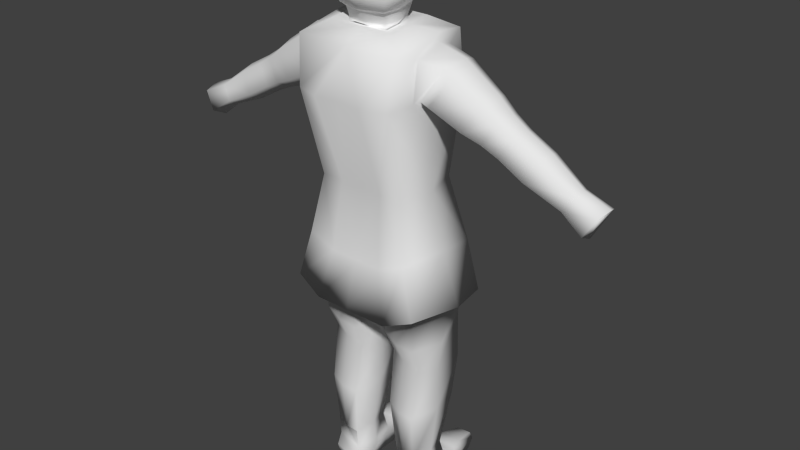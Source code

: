 # Source: soldier.blend  (saved by Blender 2.63.0; exported with 4.5.12 LTS)
import bpy
from mathutils import Matrix  # noqa: F401  (used for matrix-valued properties, if any)

bpy.ops.wm.read_factory_settings(use_empty=True)
scene = bpy.context.scene
scene.name = 'Scene'

# ---- collections
col_collection_1 = bpy.data.collections.new('Collection 1'); scene.collection.children.link(col_collection_1)

# ---- materials (node trees are filled in below, after node groups)
mat_material = bpy.data.materials.new('Material')
mat_material.alpha_threshold = 0.0
mat_material.use_transparent_shadow = False
mat_material.roughness = 0.5
mat_material.line_color = (0.0, 0.0, 0.0, 1.0)

# ---- material node trees

# ---- world
world_world = bpy.data.worlds.new('World'); scene.world = world_world
world_world.color = (0.05088, 0.05088, 0.05088)
world_world.use_sun_shadow = False
world_world.sun_shadow_jitter_overblur = 0.0
world_world.cycles.sampling_method = 'MANUAL'
world_world.cycles.sample_map_resolution = 256

# ---- meshes
me_cube = bpy.data.meshes.new('Cube')
me_cube.from_pydata([(0.7024, 0.5577, -2.325), (0.7024, -0.9323, -2.325), (0.8793, 0.9163, -0.5461), (0.8793, -1.087, -0.795), (-0.9218, -1.087, -0.795), (-0.9367, 0.9163, -0.5461), (0.7024, 0.5577, -2.325), (0.7024, -0.9323, -2.325), (-0.7599, -0.9323, -2.325), (-0.7449, 0.5577, -2.325), (0.784, 0.7732, -4.492), (0.784, -1.406, -4.615), (-0.8265, -1.406, -4.615), (-0.8265, 0.7732, -4.492), (0.8705, 0.45, -6.004), (0.8705, -1.263, -5.799), (-0.913, -1.263, -5.799), (-0.913, 0.45, -6.004), (1.063, 1.057, 0.832), (1.11, -1.155, 0.5075), (-1.153, -1.155, 0.5075), (-1.105, 1.057, 0.832), (-0.02125, 0.5577, -2.325), (-0.02125, 0.8599, -4.492), (-0.02125, 0.9163, -0.5461), (0.3814, 0.8599, -4.492), (0.3368, 0.5577, -2.325), (-0.4239, 0.8599, -4.492), (0.4253, 0.9163, -0.5461), (0.3392, 0.5577, -2.325), (-0.4827, 0.9163, -0.5461), (-0.3891, 0.5577, -2.325), (0.7024, -0.9323, -2.325), (0.7024, -0.9323, -2.325), (1.266, -0.6775, -5.439), (1.313, -0.03949, 0.567), (1.018, -0.08114, -0.8136), (0.8705, -0.1155, -6.068), (0.8414, -0.1873, -2.325), (-1.355, -0.03949, 0.567), (-0.8988, -0.1873, -2.325), (-1.061, -0.08114, -0.8136), (-0.913, -0.1155, -6.068), (0.8414, -0.1873, -2.325), (-0.02125, -1.358, 0.7223), (-0.02125, 1.346, 0.8207), (-0.02125, -1.095, -0.5089), (0.6449, 1.296, 0.8207), (-0.6874, 1.296, 0.8207), (-0.6721, -1.268, 0.8193), (-0.4678, -1.095, -0.5089), (0.4253, -1.095, -0.5089), (0.6296, -1.268, 0.8193), (-0.02125, -1.263, -5.799), (-0.02125, -1.51, -4.615), (-0.02125, -0.9323, -2.325), (-0.4239, -1.571, -4.615), (-0.3793, -0.9323, -2.325), (0.3814, -1.571, -4.615), (0.3368, -0.9323, -2.325), (-0.02125, 0.6321, -5.911), (0.5102, 0.09263, -6.262), (0.5102, -0.928, -6.14), (-0.5527, -0.928, -6.14), (-0.5527, 0.09263, -6.262), (0.5102, -0.4177, -6.201), (-0.5527, -0.4177, -6.201), (-0.02125, -0.928, -6.14), (-0.02125, 0.2012, -6.207), (0.951, -0.2704, -4.313), (-0.913, -0.1155, -6.068), (0.3705, 0.4368, 6.176), (0.856, -0.4813, 6.121), (0.3949, -0.5585, 6.217), (0.89, 0.3384, 6.216), (0.9042, 1.134, 6.26), (0.4819, 1.202, 6.243), (0.8995, 0.7056, 5.776), (0.3784, 0.79, 5.754), (0.8986, 0.7194, 6.69), (0.4623, 0.7901, 6.672), (0.6114, 1.656, 6.588), (0.5867, 1.652, 6.042), (0.8714, 1.614, 6.598), (0.8466, 1.61, 6.053), (0.37, -0.002566, 6.64), (0.8667, 1.083, 5.891), (0.9034, 1.089, 6.703), (0.4548, 0.4457, 6.628), (0.4546, -0.4554, 6.659), (0.905, -0.0912, 6.647), (0.8423, -0.3905, 6.579), (-0.7646, 1.219, 6.733), (0.229, -0.761, 1.734), (0.5914, -0.7335, 1.747), (0.8816, -0.6517, 1.599), (0.2808, 0.7167, 1.403), (0.6174, -0.6212, 3.882), (0.8564, -0.5539, 3.76), (0.3192, 0.6053, 3.828), (0.8547, 0.5185, 3.85), (0.3899, -0.5132, 5.289), (0.6287, -0.495, 5.297), (0.82, -0.4411, 5.199), (0.3901, 0.3421, 5.255), (1.016, -0.005609, 1.356), (0.8363, 0.6267, 1.426), (0.1001, -0.02682, 1.789), (0.5958, 0.8019, 1.413), (0.6289, 0.3243, 5.264), (0.8186, 0.2727, 5.273), (0.8631, 0.3505, 6.683), (0.319, -0.6439, 3.872), (0.6177, 0.583, 3.839), (0.9188, -0.01635, 3.743), (0.2017, -0.01614, 3.845), (0.3406, -0.01092, 5.257), (0.8699, -0.01101, 5.186), (0.8186, 0.2727, 5.273), (0.6289, 0.3243, 5.264), (0.3901, 0.3421, 5.255), (0.82, -0.4411, 5.199), (0.6287, -0.495, 5.297), (0.3899, -0.5132, 5.289), (0.2989, -0.008741, 5.834), (0.4804, 1.146, 5.876), (0.5171, 1.152, 6.687), (0.3464, 0.4511, 5.813), (0.387, -0.4667, 5.854), (0.885, -0.008915, 5.75), (-0.3764, 1.191, 6.763), (0.8364, -0.3915, 5.761), (0.876, 0.3653, 5.835), (0.2007, -0.02041, 2.703), (0.6128, -0.4503, 2.455), (0.6097, 0.8033, 2.637), (0.2627, 0.6999, 2.692), (-0.8017, 0.8531, 6.717), (-0.3632, 0.8211, 6.75), (0.2669, -0.4765, 2.443), (0.9578, -0.0206, 2.594), (0.8898, -0.3722, 2.314), (-0.3713, 1.235, 6.32), (0.8835, 0.5994, 2.717), (0.06982, -0.03593, 0.6654), (0.588, -0.7902, 0.7117), (0.5883, 0.7109, 0.6576), (0.2162, 0.7387, 0.644), (0.216, -0.8185, 0.6988), (0.9637, -0.03619, 0.5381), (0.8859, -0.7063, 0.5595), (0.8838, 0.6306, 0.6711), (-0.3332, 0.8289, 6.245), (-0.2566, 0.7119, 0.7349), (-0.2524, -0.625, 0.6234), (-0.1743, 0.04511, 0.6055), (-0.9247, -0.7372, 0.7333), (-0.9234, 0.82, 0.6786), (-0.5517, 0.7922, 0.7085), (-0.553, -0.7089, 0.7626), (-1.07, 0.04537, 0.6936), (-0.3083, 0.7057, 2.78), (-0.2477, -0.2626, 2.377), (-0.2021, 0.09377, 2.66), (-0.8665, -0.422, 2.479), (-0.9318, 0.7512, 2.728), (-0.5898, 0.8851, 2.688), (-0.5229, -0.3652, 2.507), (-0.9592, 0.02691, 2.736), (-0.3614, 0.4664, 5.896), (-0.3631, -0.2922, 5.821), (-0.3328, 0.0939, 5.812), (-0.8094, -0.4071, 5.894), (-0.8934, 0.5053, 5.852), (-0.7728, 1.218, 6.732), (-0.7943, 1.21, 5.92), (-0.919, 0.04216, 5.87), (-0.794, -0.4523, 5.329), (-0.5568, -0.4131, 5.348), (-0.3668, -0.3423, 5.258), (-0.8344, 0.4013, 5.296), (-0.5954, 0.4046, 5.315), (-0.4039, 0.3698, 5.332), (-0.3363, 0.09138, 5.109), (-0.8667, 0.04461, 5.296), (-0.9792, 0.02942, 3.878), (-0.2621, 0.09271, 3.807), (-0.5931, 0.664, 3.89), (-0.8325, -0.5867, 3.91), (-0.3891, 0.4491, 6.743), (-0.4039, 0.3698, 5.332), (-0.5954, 0.4046, 5.315), (-0.5811, 0.8845, 1.464), (-1.042, 0.01311, 1.818), (-0.333, 0.7309, 1.487), (-0.122, 0.1159, 1.425), (-0.8344, 0.4013, 5.296), (-0.3668, -0.3423, 5.258), (-0.5568, -0.4131, 5.348), (-0.794, -0.4523, 5.329), (-0.3538, 0.6206, 3.911), (-0.8917, 0.6599, 3.866), (-0.2987, -0.4492, 3.821), (-0.5361, -0.5377, 3.933), (-0.8911, 0.7716, 1.44), (-0.2295, -0.5411, 1.662), (-0.5177, -0.6486, 1.798), (-0.8776, -0.708, 1.769), (-0.3722, -0.2919, 6.638), (-0.3253, 0.0121, 6.71), (-0.7572, -0.3911, 6.702), (-0.7999, 0.5081, 6.67), (-0.3848, 1.19, 6.765), (-0.4063, 1.182, 5.952), (-0.8631, 0.05331, 6.679), (-0.4546, 1.705, 6.113), (-0.4401, 1.711, 6.659), (-0.7158, 1.724, 6.091), (-0.7013, 1.73, 6.637), (-0.8098, 0.8524, 6.715), (-0.3715, 0.8204, 6.752), (-0.8767, 0.8464, 5.794), (-0.3533, 0.8081, 5.838), (-0.8023, 1.266, 6.287), (-0.378, 1.235, 6.323), (-0.3531, 0.4402, 6.278), (-0.8037, -0.4985, 6.257), (-0.3458, -0.3806, 6.181), (-0.8753, 0.4926, 6.216), (-0.3046, 0.001192, 6.211), (-0.9217, -0.009701, 6.231), (-0.4343, 1.806, 6.367), (-0.7198, 1.827, 6.343), (-0.8701, 0.8671, 6.203), (-0.3396, 0.8283, 6.248), (0.916, -0.1039, 6.148), (0.3003, -0.06026, 6.195), (0.8764, 1.708, 6.306), (0.5922, 1.754, 6.295), (0.3935, 0.8101, 6.163), (0.9216, 0.7246, 6.184), (0.3061, -0.1086, -6.152), (0.3061, -0.7328, -6.077), (-0.3486, -0.7328, -6.077), (-0.3486, -0.1086, -6.152), (0.3061, -0.4207, -6.115), (-0.3486, -0.4207, -6.115), (-0.02125, -0.7328, -6.077), (-0.02125, -0.04219, -6.118), (0.3061, -0.1179, -6.291), (0.3061, -0.7421, -6.216), (-0.3486, -0.7421, -6.216), (-0.3486, -0.1179, -6.291), (0.3669, -0.4549, -6.25), (-0.4094, -0.4549, -6.25), (-0.02125, -0.8511, -6.208), (-0.02125, -0.05154, -6.257), (0.3188, -0.1761, -6.511), (0.3188, -0.8003, -6.437), (-0.3486, -0.7573, -6.436), (-0.403, -0.1098, -6.52), (0.3796, -0.5131, -6.47), (-0.4094, -0.47, -6.47), (-0.008556, -0.9093, -6.428), (-0.02125, 0.01326, -6.479), (0.3907, -0.1036, -6.611), (0.3907, -0.8557, -6.521), (-0.4078, -0.8557, -6.521), (-0.4078, -0.1036, -6.611), (0.4639, -0.5097, -6.561), (-0.4811, -0.5097, -6.561), (-0.008556, -0.9871, -6.51), (-0.008556, -0.02363, -6.57), (0.3857, 0.04053, -6.613), (0.3912, -0.8701, -6.52), (-0.4083, -0.8701, -6.52), (-0.4028, 0.04053, -6.613), (0.4639, -0.5097, -6.561), (-0.4811, -0.5097, -6.561), (-0.008556, -1.001, -6.51), (-0.008556, 0.1205, -6.572), (0.3857, -0.05125, -7.949), (0.3912, -0.9619, -7.856), (-0.4083, -0.9619, -7.856), (-0.4028, -0.05125, -7.949), (0.459, -0.4573, -7.899), (-0.4761, -0.4573, -7.899), (-0.008556, -1.093, -7.846), (-0.008556, 0.02873, -7.908), (0.2558, -0.205, -8.323), (0.2607, -0.8565, -8.26), (-0.2778, -0.8565, -8.26), (-0.2729, -0.205, -8.323), (0.3101, -0.6231, -8.287), (-0.3272, -0.6231, -8.287), (-0.008556, -0.9595, -8.252), (-0.008556, -0.1511, -8.295), (-0.4679, -0.9441, -6.804), (-0.008556, -1.095, -6.792), (-0.5472, -0.4022, -6.853), (-0.4625, 0.07891, -6.91), (-0.008556, 0.1708, -6.863), (0.4454, 0.07891, -6.91), (0.5301, -0.4022, -6.853), (0.4508, -0.9441, -6.804), (0.4691, 0.0718, -7.355), (-0.4863, 0.0718, -7.355), (-0.008556, -1.155, -7.231), (0.4746, -0.996, -7.243), (0.5582, -0.4335, -7.295), (-0.008556, 0.1685, -7.305), (-0.5753, -0.4335, -7.295), (-0.4917, -0.996, -7.243), (-0.4919, -1.06, -7.557), (-0.5886, -0.4556, -7.61), (-0.008556, 0.16, -7.621), (0.5715, -0.4556, -7.61), (-0.008556, -1.093, -7.846), (-0.008556, -1.176, -7.545), (0.4803, 0.06107, -7.672), (-0.4975, 0.06107, -7.672), (-0.008556, -1.176, -7.545), (0.4748, -1.06, -7.557), (-0.02497, 0.5577, -2.325), (1.345, -0.1641, -5.596), (0.9302, -0.2625, -4.391), (0.882, -0.1614, -5.826), (0.868, 0.1848, -5.668), (0.9577, -0.7881, -4.698), (1.285, 0.1485, -5.486), (0.868, -0.73, -5.606), (0.8605, -0.8525, -4.626), (0.8605, 0.2373, -4.564), (0.9387, 0.1959, -4.651), (2.339, -0.5235, -4.28), (2.39, -0.1921, -4.381), (2.122, -0.2556, -3.603), (2.14, -0.595, -3.801), (2.351, 0.009701, -4.31), (2.128, 0.0403, -3.771), (3.255, -0.4503, -3.363), (3.293, -0.2031, -3.439), (3.093, -0.2505, -2.858), (3.107, -0.5036, -3.006), (3.264, -0.05255, -3.386), (3.097, -0.02972, -2.984), (3.647, -0.503, -3.077), (3.695, -0.1891, -3.173), (3.441, -0.2493, -2.436), (3.458, -0.5707, -2.624), (3.658, 0.001996, -3.106), (3.446, 0.03098, -2.595), (1.559, -0.259, -3.946), (1.543, 0.1875, -4.133), (1.582, -0.7051, -4.206), (1.837, 0.1472, -4.842), (1.911, -0.1755, -4.969), (1.844, -0.6112, -4.836), (1.058, 0.1841, -4.558), (1.395, 0.138, -5.37), (1.453, -0.1661, -5.477), (1.376, -0.6655, -5.325), (1.05, -0.2619, -4.305), (1.076, -0.7732, -4.603), (2.74, -0.5241, -3.919), (2.539, -0.5962, -3.436), (2.09, -0.5484, -4.536), (2.145, -0.188, -4.646), (2.522, -0.2538, -3.236), (2.527, 0.04486, -3.406), (2.103, 0.03147, -4.569), (1.86, 0.06475, -3.982), (1.873, -0.6261, -4.015), (1.854, -0.2571, -3.8), (2.753, 0.01398, -3.95), (2.792, -0.1896, -4.022), (-1.311, -0.6775, -5.497), (-1.016, -0.2704, -4.357), (-1.387, -0.1641, -5.657), (-0.9943, -0.2625, -4.434), (-0.92, -0.1614, -5.867), (-0.9089, 0.1848, -5.708), (-1.016, -0.7881, -4.742), (-1.329, 0.1485, -5.544), (-0.9101, -0.73, -5.646), (-0.9203, -0.8525, -4.665), (-0.9214, 0.2373, -4.604), (-0.998, 0.1959, -4.694), (-2.404, -0.5235, -4.386), (-2.453, -0.1921, -4.49), (-2.2, -0.2556, -3.7), (-2.214, -0.595, -3.899), (-2.416, 0.009701, -4.417), (-2.202, 0.0403, -3.868), (-3.337, -0.4503, -3.511), (-3.373, -0.2031, -3.588), (-3.184, -0.2505, -2.999), (-3.195, -0.5036, -3.147), (-3.346, -0.05255, -3.534), (-3.186, -0.02972, -3.124), (-3.733, -0.503, -3.242), (-3.78, -0.1891, -3.34), (-3.54, -0.2493, -2.592), (-3.553, -0.5707, -2.781), (-3.745, 0.001996, -3.271), (-3.542, 0.03098, -2.751), (-1.631, -0.259, -4.017), (-1.611, 0.1875, -4.204), (-1.649, -0.7051, -4.279), (-1.892, 0.1472, -4.925), (-1.964, -0.1755, -5.055), (-1.9, -0.6112, -4.919), (-1.119, 0.1841, -4.607), (-1.441, 0.138, -5.434), (-1.497, -0.1661, -5.543), (-1.423, -0.6655, -5.387), (-1.115, -0.2619, -4.353), (-1.137, -0.7732, -4.653), (-2.812, -0.5241, -4.044), (-2.62, -0.5962, -3.552), (-2.151, -0.5484, -4.631), (-2.204, -0.188, -4.743), (-2.606, -0.2538, -3.351), (-2.608, 0.04486, -3.521), (-2.163, 0.03147, -4.664), (-1.931, 0.06475, -4.067), (-1.944, -0.6261, -4.1), (-1.928, -0.2571, -3.884), (-2.824, 0.01398, -4.075), (-2.861, -0.1896, -4.148)], [(33, 32), (66, 42)], [(18, 35, 36, 2), (13, 9, 31, 27), (0, 38, 1, 7, 43, 6), (9, 5, 30, 31), (10, 332, 327, 14), (55, 57, 56, 54), (43, 33, 11, 331, 69), (54, 56, 12, 16, 53), (48, 30, 5, 21), (19, 52, 51, 3), (20, 39, 41, 4), (25, 23, 22, 26), (10, 25, 26, 6), (23, 27, 31, 22), (35, 19, 3, 36), (39, 21, 5, 41), (28, 24, 45, 47), (44, 49, 50, 46), (2, 28, 47, 18), (45, 24, 30, 48), (49, 20, 4, 50), (52, 44, 46, 51), (328, 325, 69, 331), (57, 8, 12, 56), (60, 17, 13, 27, 23), (24, 323, 31, 30), (29, 28, 2, 0), (2, 36, 43, 6), (40, 41, 5, 9), (4, 41, 40, 8), (57, 50, 4, 8), (59, 55, 54, 58), (59, 58, 11, 33), (43, 36, 3, 33), (51, 59, 33, 3), (59, 51, 46, 55), (46, 50, 57, 55), (65, 62, 242, 245), (60, 14, 61, 68), (330, 326, 324, 34), (53, 16, 63, 67), (68, 64, 17, 60), (67, 62, 15, 53), (70, 66, 63, 16), (111, 74, 240, 79), (127, 71, 239, 78), (84, 82, 238, 237), (87, 75, 237, 83), (90, 91, 72, 235), (85, 88, 71, 236), (124, 128, 73, 236), (129, 132, 74, 235), (89, 73, 72, 91), (125, 76, 238, 82), (78, 239, 76, 125), (74, 132, 77, 240), (71, 88, 80, 239), (132, 127, 78, 77), (86, 125, 82, 84), (237, 238, 81, 83), (83, 81, 126, 87), (75, 86, 84, 237), (85, 90, 111, 88), (235, 72, 131, 129), (236, 71, 127, 124), (236, 73, 89, 85), (235, 74, 111, 90), (79, 80, 88, 111), (240, 77, 86, 75), (134, 139, 93, 94), (135, 143, 106, 108), (149, 151, 106, 105), (146, 147, 96, 108), (140, 141, 95, 105), (133, 136, 96, 107), (145, 150, 95, 94), (144, 148, 93, 107), (119, 118, 100, 113), (103, 102, 122, 121), (90, 85, 89, 91), (110, 109, 119, 118), (134, 141, 98, 97), (117, 121, 98, 114), (73, 128, 131, 72), (135, 136, 99, 113), (116, 120, 99, 115), (104, 109, 119, 120), (101, 102, 122, 123), (122, 123, 112, 97), (140, 143, 100, 114), (133, 139, 112, 115), (76, 126, 81, 238), (129, 131, 121, 117), (124, 127, 120, 116), (115, 112, 123, 116), (114, 100, 118, 117), (113, 99, 120, 119), (97, 98, 121, 122), (109, 104, 127, 132, 110), (113, 100, 143, 135), (114, 98, 141, 140), (115, 99, 136, 133), (116, 123, 128, 124), (117, 118, 132, 129), (239, 80, 126, 76), (130, 92, 137, 138), (131, 128, 101, 102, 103), (77, 78, 125, 86), (108, 106, 151, 146), (138, 152, 142, 130), (105, 95, 150, 149), (107, 93, 139, 133), (105, 106, 143, 140), (107, 96, 147, 144), (108, 96, 136, 135), (94, 95, 141, 134), (97, 112, 139, 134), (94, 93, 148, 145), (206, 207, 156, 159), (203, 188, 164, 167), (206, 205, 162, 167), (192, 204, 165, 166), (193, 204, 157, 160), (195, 194, 161, 163), (193, 207, 164, 168), (195, 205, 154, 155), (192, 194, 153, 158), (222, 221, 175, 213), (170, 172, 199, 198, 197), (233, 219, 174, 223), (183, 182, 169, 171), (184, 177, 172, 176), (185, 201, 165, 168), (186, 202, 162, 163), (187, 200, 161, 166), (191, 196, 173, 169, 190), (203, 202, 179, 178), (187, 201, 180, 181), (186, 200, 182, 183), (185, 188, 177, 184), (176, 173, 180, 184), (171, 170, 179, 183), (223, 174, 218, 232), (168, 164, 188, 185), (163, 161, 200, 186), (178, 177, 188, 203), (199, 198, 178, 177), (196, 191, 181, 180), (184, 180, 201, 185), (166, 165, 201, 187), (226, 172, 170, 227), (183, 179, 202, 186), (167, 162, 202, 203), (190, 191, 181, 182), (209, 214, 210, 208), (197, 198, 178, 179), (181, 182, 200, 187), (160, 156, 207, 193), (159, 154, 205, 206), (168, 165, 204, 193), (163, 162, 205, 195), (158, 157, 204, 192), (155, 153, 194, 195), (166, 161, 194, 192), (167, 164, 207, 206), (234, 222, 213, 224), (220, 219, 211, 189), (229, 225, 189, 209), (230, 226, 210, 214), (230, 228, 173, 176), (229, 227, 170, 171), (214, 209, 189, 211), (224, 213, 215, 231), (216, 218, 174, 212), (231, 232, 218, 216), (213, 175, 217, 215), (169, 173, 221, 222), (228, 211, 219, 233), (225, 169, 222, 234), (221, 233, 223, 175), (175, 223, 232, 217), (210, 226, 227, 208), (171, 169, 225, 229), (176, 172, 226, 230), (214, 211, 228, 230), (209, 208, 227, 229), (212, 224, 231, 216), (215, 217, 232, 231), (173, 228, 233, 221), (189, 225, 234, 220), (48, 158, 153, 45), (158, 48, 21, 157), (39, 160, 157, 21), (160, 39, 20, 156), (49, 159, 156, 20), (159, 49, 44, 154), (44, 45, 153, 154), (148, 144, 147, 45, 44), (146, 47, 45, 147), (47, 146, 151, 18), (149, 35, 18, 151), (35, 149, 150, 19), (145, 52, 19, 150), (52, 145, 148, 44), (172, 177, 199), (196, 180, 173), (182, 190, 169), (197, 179, 170), (212, 174, 219, 220, 234, 224), (254, 251, 243, 246), (66, 64, 244, 246), (247, 242, 62, 67), (67, 63, 243, 247), (246, 243, 63, 66), (248, 244, 64, 68), (245, 241, 61, 65), (68, 61, 241, 248), (261, 257, 249, 253), (256, 252, 244, 248), (253, 249, 241, 245), (248, 241, 249, 256), (245, 242, 250, 253), (246, 244, 252, 254), (255, 250, 242, 247), (247, 243, 251, 255), (264, 257, 265, 272), (256, 249, 257, 264), (253, 250, 258, 261), (254, 252, 260, 262), (263, 258, 250, 255), (255, 251, 259, 263), (262, 259, 251, 254), (264, 260, 252, 256), (280, 276, 268, 272), (261, 258, 266, 269), (262, 260, 268, 270), (271, 266, 258, 263), (263, 259, 267, 271), (270, 267, 259, 262), (272, 268, 260, 264), (269, 265, 257, 261), (318, 313, 283, 287), (277, 273, 265, 269), (272, 265, 273, 280), (269, 266, 274, 277), (270, 268, 276, 278), (279, 274, 266, 271), (271, 267, 275, 279), (278, 275, 267, 270), (293, 289, 281, 285), (299, 297, 275, 278), (301, 300, 276, 280), (303, 302, 273, 277), (315, 319, 281, 288), (316, 322, 282, 285), (314, 320, 284, 286), (298, 304, 274, 279), (289, 293, 290, 295, 291, 294, 292, 296), (288, 281, 289, 296), (285, 282, 290, 293), (286, 284, 292, 294), (295, 290, 282, 317), (287, 283, 291, 295), (294, 291, 283, 286), (296, 292, 284, 288), (279, 275, 297, 298), (311, 312, 297, 299), (310, 306, 300, 301), (309, 305, 302, 303), (280, 273, 302, 301), (277, 274, 304, 303), (278, 276, 300, 299), (307, 308, 304, 298), (311, 306, 320, 314), (314, 313, 312, 311), (285, 281, 319, 316), (301, 302, 305, 310), (316, 319, 305, 309), (298, 297, 312, 307), (315, 320, 306, 310), (307, 312, 313, 318), (303, 304, 308, 309), (321, 322, 308, 307), (299, 300, 306, 311), (286, 283, 313, 314), (288, 284, 320, 315), (317, 282, 322, 321), (309, 308, 322, 316), (310, 305, 319, 315), (37, 65, 61, 14), (66, 70, 17, 64), (65, 37, 15, 62), (43, 69, 332, 10, 6), (79, 240, 75, 87), (126, 80, 79, 87), (28, 29, 323, 24), (371, 373, 336, 339), (54, 53, 15, 11, 58), (326, 37, 14, 327), (331, 11, 15, 330), (330, 15, 37, 326), (23, 25, 10, 14, 60), (329, 324, 326, 327), (333, 329, 327, 332), (331, 330, 34, 328), (332, 69, 325, 333), (374, 375, 335, 338), (363, 362, 325, 328), (358, 359, 329, 333), (359, 360, 324, 329), (366, 367, 335, 334), (372, 366, 334, 337), (340, 341, 347, 346), (369, 368, 342, 345), (365, 364, 340, 343), (364, 375, 341, 340), (369, 374, 338, 339), (365, 368, 336, 337), (351, 348, 349, 346, 347, 350), (351, 350, 344, 345), (349, 348, 342, 343), (350, 347, 341, 344), (345, 342, 348, 351), (343, 340, 346, 349), (358, 362, 352, 353), (372, 373, 352, 354), (371, 370, 355, 353), (370, 367, 356, 355), (361, 360, 356, 357), (363, 361, 357, 354), (354, 352, 362, 363), (353, 355, 359, 358), (355, 356, 360, 359), (333, 325, 362, 358), (34, 324, 360, 361), (328, 34, 361, 363), (345, 344, 374, 369), (339, 336, 368, 369), (337, 334, 364, 365), (357, 356, 367, 366), (339, 338, 370, 371), (343, 342, 368, 365), (354, 357, 366, 372), (338, 335, 367, 370), (353, 352, 373, 371), (337, 336, 373, 372), (334, 335, 375, 364), (344, 341, 375, 374), (382, 385, 377, 379), (384, 376, 378, 380), (425, 393, 390, 427), (383, 381, 380, 378), (387, 386, 381, 383), (385, 382, 376, 384), (386, 387, 379, 377), (428, 392, 389, 429), (417, 382, 379, 416), (412, 387, 383, 413), (413, 383, 378, 414), (420, 388, 389, 421), (426, 391, 388, 420), (394, 400, 401, 395), (423, 399, 396, 422), (419, 397, 394, 418), (418, 394, 395, 429), (423, 393, 392, 428), (419, 391, 390, 422), (405, 404, 401, 400, 403, 402), (405, 399, 398, 404), (403, 397, 396, 402), (404, 398, 395, 401), (399, 405, 402, 396), (397, 403, 400, 394), (412, 407, 406, 416), (426, 408, 406, 427), (425, 407, 409, 424), (424, 409, 410, 421), (415, 411, 410, 414), (417, 408, 411, 415), (408, 417, 416, 406), (407, 412, 413, 409), (409, 413, 414, 410), (387, 412, 416, 379), (376, 415, 414, 378), (382, 417, 415, 376), (399, 423, 428, 398), (393, 423, 422, 390), (391, 419, 418, 388), (411, 420, 421, 410), (393, 425, 424, 392), (397, 419, 422, 396), (408, 426, 420, 411), (392, 424, 421, 389), (407, 425, 427, 406), (391, 426, 427, 390), (388, 418, 429, 389), (398, 428, 429, 395), (384, 380, 70, 16), (380, 381, 17, 70), (381, 386, 13, 17), (385, 384, 16, 12), (377, 40, 9, 13, 386), (385, 12, 8, 40, 377)])
me_cube.polygons.foreach_set('use_smooth', [True] * 403)
_k = set([(287, 318), (317, 321)])
me_cube.attributes.new('sharp_edge', 'BOOLEAN', 'EDGE').data.foreach_set('value', [ (min(e.vertices), max(e.vertices)) in _k for e in me_cube.edges])
_uv = me_cube.uv_layers.new(name='UVMap')
_uv.uv.foreach_set('vector', [0.1262, 0.235, 0.2299, 0.2387, 0.2335, 0.3109, 0.1252, 0.3098, 0.06188, 0.81, 0.06353, 0.5526, 0.002586, 0.5524, 0.001184, 0.8087, 0.0, 0.0, 0.0, 0.0, 0.0, 0.0, 0.0, 0.0, 0.0, 0.0, 0.0, 0.0, 0.1303, 0.5485, 0.1368, 0.2846, 0.06494, 0.2833, 0.06829, 0.5471, 0.409, 0.7154, 0.3139, 0.7272, 0.3232, 0.9575, 0.3924, 0.9969, 0.002076, 0.5554, 0.06159, 0.5554, 0.05919, 0.8628, -0.0008069, 0.8626, 0.243, 0.5523, 0.2961, 0.5505, 0.3639, 0.839, 0.3044, 0.8381, 0.2448, 0.8372, -0.0008069, 0.8626, 0.05607, 0.8628, 0.1058, 0.8621, 0.1061, 0.9975, 0.001483, 0.9975, 0.06778, 0.239, 0.06689, 0.4063, 0.1329, 0.4076, 0.1372, 0.2404, 0.3086, 0.2381, 0.3603, 0.2369, 0.3598, 0.3375, 0.3094, 0.3377, 0.3184, 0.234, 0.2339, 0.2368, 0.2338, 0.3127, 0.3269, 0.3435, 0.06263, 0.8075, 0.0007059, 0.8077, 0.001787, 0.5521, 0.06102, 0.5519, 0.1208, 0.8068, 0.06263, 0.8075, 0.06102, 0.5519, 0.1232, 0.5516, 0.1247, 0.7957, 0.06038, 0.7943, 0.06179, 0.5532, 0.1274, 0.5529, 0.2299, 0.2387, 0.3193, 0.2356, 0.3271, 0.3437, 0.2335, 0.3109, 0.2339, 0.2368, 0.1282, 0.2348, 0.1241, 0.3101, 0.2338, 0.3127, 0.06766, 0.3393, 0.001456, 0.409, 0.002626, 0.2359, 0.07053, 0.2351, 0.4242, 0.2371, 0.374, 0.238, 0.3726, 0.3414, 0.4225, 0.3415, 0.1364, 0.2795, 0.06766, 0.3393, 0.07053, 0.2351, 0.1352, 0.2377, 0.002626, 0.2359, 0.001456, 0.409, 0.06689, 0.4063, 0.06778, 0.239, 0.374, 0.238, 0.3073, 0.237, 0.3098, 0.3413, 0.3726, 0.3414, 0.3603, 0.2369, 0.4258, 0.2362, 0.4243, 0.3388, 0.3598, 0.3375, 0.5794, 0.5512, 0.4979, 0.5519, 0.4974, 0.5867, 0.5792, 0.5919, 0.06159, 0.5554, 0.1023, 0.5567, 0.1058, 0.8621, 0.05919, 0.8628, 0.004798, 1.001, 0.1749, 1.001, 0.1402, 0.8307, 0.08007, 0.8277, 0.001785, 0.8246, 0.001111, 0.2369, 0.003583, 0.5483, 0.05822, 0.5483, 0.04587, 0.2388, 0.06281, 0.5501, 0.06376, 0.2808, 0.1364, 0.2795, 0.1264, 0.5507, 0.1252, 0.3098, 0.2335, 0.3109, 0.243, 0.5523, 0.1308, 0.5519, 0.2415, 0.5536, 0.2338, 0.3127, 0.1241, 0.3101, 0.1277, 0.5527, 0.3269, 0.3435, 0.2338, 0.3127, 0.2415, 0.5536, 0.2974, 0.5512, 0.3773, 0.5494, 0.3726, 0.3414, 0.3098, 0.3413, 0.3114, 0.5494, 0.06136, 0.5551, 0.001845, 0.5564, 0.002228, 0.8635, 0.05734, 0.8625, 0.06136, 0.5551, 0.05734, 0.8625, 0.1301, 0.8527, 0.1267, 0.5551, 0.243, 0.5523, 0.2335, 0.3109, 0.3271, 0.3437, 0.2961, 0.5505, 0.3598, 0.3375, 0.3642, 0.5517, 0.312, 0.5517, 0.3094, 0.3377, 0.3642, 0.5517, 0.3598, 0.3375, 0.4243, 0.3388, 0.4231, 0.5517, 0.4225, 0.3415, 0.3726, 0.3414, 0.3773, 0.5494, 0.4265, 0.5507, 0.02893, 0.822, 0.02891, 0.7821, 0.0447, 0.7975, 0.04471, 0.8219, -7.202e-05, 0.9477, 0.09522, 0.9677, 0.05566, 1.006, -0.001124, 0.9945, 0.5763, 0.5886, 0.4844, 0.5908, 0.4921, 0.5288, 0.5711, 0.5276, 0.01047, 0.9705, 0.08031, 0.9708, 0.05277, 0.9964, 0.01115, 0.9963, 0.05482, 1.002, 0.004928, 0.9714, 0.003561, 0.9172, 0.08729, 0.968, 0.07915, 0.995, 0.03946, 0.9825, 0.01953, 0.9492, 0.08615, 0.9702, 0.08655, 0.9666, 0.057, 0.9854, 0.02063, 0.9743, 0.004858, 0.9421, 0.6539, 0.5837, 0.6524, 0.5419, 0.6871, 0.5386, 0.6871, 0.5839, 0.6699, 0.4923, 0.6706, 0.5245, 0.6839, 0.5262, 0.6915, 0.5095, 0.7031, 0.526, 0.7049, 0.5464, 0.6847, 0.5473, 0.6828, 0.525, 0.7203, 0.5847, 0.7238, 0.545, 0.7754, 0.5486, 0.7673, 0.5749, 0.6141, 0.5808, 0.5867, 0.5749, 0.5785, 0.5338, 0.6127, 0.5361, 0.6192, 0.5657, 0.6722, 0.5666, 0.6676, 0.5273, 0.6163, 0.5267, 0.6218, 0.4767, 0.5835, 0.4816, 0.5832, 0.5286, 0.6163, 0.5267, 0.6208, 0.5002, 0.6545, 0.5076, 0.6524, 0.5419, 0.6127, 0.5361, 0.9284, 0.3606, 0.9242, 0.3255, 0.9609, 0.3193, 0.9593, 0.3554, 0.7197, 0.5224, 0.7207, 0.5309, 0.7581, 0.5475, 0.7389, 0.5273, 0.6915, 0.5095, 0.6839, 0.5262, 0.7207, 0.5309, 0.7197, 0.5224, 0.6524, 0.5419, 0.6545, 0.5076, 0.685, 0.502, 0.6871, 0.5386, 0.6706, 0.5245, 0.678, 0.5657, 0.6913, 0.568, 0.6839, 0.5262, 0.6363, 0.5671, 0.6363, 0.5143, 0.6702, 0.5119, 0.6702, 0.5638, 0.7082, 0.5551, 0.7082, 0.5166, 0.7615, 0.5196, 0.7615, 0.5455, 0.6828, 0.525, 0.6847, 0.5473, 0.6621, 0.5467, 0.6603, 0.5263, 0.9235, 0.8734, 0.9441, 0.8733, 0.9449, 0.9132, 0.9142, 0.9132, 0.7238, 0.545, 0.7191, 0.5118, 0.7665, 0.5257, 0.7754, 0.5486, 0.7986, 0.2666, 0.7568, 0.2738, 0.7598, 0.2391, 0.7918, 0.2316, 0.6127, 0.5361, 0.5785, 0.5338, 0.5861, 0.5014, 0.6208, 0.5002, 0.6163, 0.5267, 0.6676, 0.5273, 0.6652, 0.4891, 0.6218, 0.4767, 0.6163, 0.5267, 0.5832, 0.5286, 0.5825, 0.565, 0.6192, 0.5657, 0.6127, 0.5361, 0.6524, 0.5419, 0.6539, 0.5837, 0.6141, 0.5808, 0.7568, 0.2102, 0.791, 0.2045, 0.7918, 0.2316, 0.7598, 0.2391, 0.6871, 0.5386, 0.685, 0.502, 0.7191, 0.5118, 0.7238, 0.545, 0.6373, 0.1268, 0.5628, 0.1538, 0.5634, 0.02345, 0.6357, 0.0217, 0.627, 0.2289, 0.5667, 0.1153, 0.5647, 0.02675, 0.6228, 0.02186, 0.6228, -0.001318, 0.7049, -0.000111, 0.7087, 0.02492, 0.6264, 0.02504, 0.625, -0.0002852, 0.7097, 0.0002255, 0.7115, 0.02524, 0.6228, 0.02186, 0.6265, 0.1692, 0.5625, 0.1642, 0.5638, 0.02407, 0.6264, 0.02504, 0.6272, 0.1632, 0.7081, 0.1749, 0.7095, 0.02535, 0.6301, 0.02304, 0.6369, -0.001988, 0.7109, -0.003852, 0.7139, 0.0241, 0.6357, 0.0217, 0.6288, 0.003433, 0.5691, -0.001547, 0.5706, 0.02356, 0.6301, 0.02304, 0.627, 0.4179, 0.5825, 0.4197, 0.5782, 0.3124, 0.6343, 0.3099, 0.0, 0.0, 0.0, 0.0, 0.0, 0.0, 0.0, 0.0, 0.7568, 0.2738, 0.7986, 0.2666, 0.7922, 0.302, 0.762, 0.2974, 0.0, 0.0, 0.0, 0.0, 0.0, 0.0, 0.0, 0.0, 0.6373, 0.1268, 0.7149, 0.1442, 0.7038, 0.3097, 0.6275, 0.3105, 0.622, 0.4161, 0.5811, 0.4178, 0.5637, 0.31, 0.624, 0.3058, 0.9242, 0.3255, 0.9251, 0.2974, 0.9609, 0.2914, 0.9609, 0.3193, 0.627, 0.2289, 0.6687, 0.2363, 0.7027, 0.3069, 0.6343, 0.3099, 0.6354, 0.417, 0.6753, 0.4158, 0.7062, 0.3075, 0.6354, 0.3087, 0.0, 0.0, 0.0, 0.0, 0.0, 0.0, 0.0, 0.0, 0.0, 0.0, 0.0, 0.0, 0.0, 0.0, 0.0, 0.0, 0.627, 0.4202, 0.5817, 0.4188, 0.5601, 0.3107, 0.6275, 0.3105, 0.6265, 0.1692, 0.7119, 0.1664, 0.7057, 0.3092, 0.624, 0.3058, 0.6272, 0.1632, 0.5657, 0.1705, 0.5643, 0.3086, 0.6354, 0.3087, 0.7207, 0.5309, 0.7183, 0.5661, 0.7615, 0.5624, 0.7581, 0.5475, 0.6208, 0.5002, 0.5861, 0.5014, 0.5811, 0.4178, 0.622, 0.4161, 0.6309, 0.4596, 0.6767, 0.472, 0.6753, 0.4158, 0.6354, 0.417, 0.6354, 0.3087, 0.557, 0.311, 0.5863, 0.4201, 0.6354, 0.417, 0.624, 0.3058, 0.7057, 0.3092, 0.6734, 0.4178, 0.622, 0.4161, 0.6343, 0.3099, 0.7027, 0.3069, 0.6747, 0.4188, 0.627, 0.4179, 0.6275, 0.3105, 0.7038, 0.3097, 0.6756, 0.4219, 0.627, 0.4202, 0.5784, 0.5415, 0.5804, 0.5181, 0.6363, 0.5143, 0.6363, 0.5671, 0.5804, 0.5608, 0.6343, 0.3099, 0.5782, 0.3124, 0.5667, 0.1153, 0.627, 0.2289, 0.624, 0.3058, 0.5637, 0.31, 0.5625, 0.1642, 0.6265, 0.1692, 0.6354, 0.3087, 0.7062, 0.3075, 0.7081, 0.1749, 0.6272, 0.1632, 0.6354, 0.417, 0.5863, 0.4201, 0.5853, 0.4621, 0.6309, 0.4596, 0.622, 0.4161, 0.6734, 0.4178, 0.6545, 0.5076, 0.6208, 0.5002, 0.6839, 0.5262, 0.6913, 0.568, 0.7183, 0.5661, 0.7207, 0.5309, 0.8139, 0.2896, 0.7841, 0.2896, 0.7832, 0.2615, 0.8169, 0.2615, 0.9609, 0.2914, 0.9251, 0.2974, 0.9266, 0.253, 0.9453, 0.2543, 0.9608, 0.2472, 0.6702, 0.5638, 0.6702, 0.5119, 0.7082, 0.5166, 0.7082, 0.5551, 0.6228, 0.02186, 0.5647, 0.02675, 0.5636, -0.001539, 0.625, -0.0002852, 0.6547, 0.556, 0.654, 0.5164, 0.6861, 0.5212, 0.6837, 0.556, 0.6264, 0.02504, 0.5638, 0.02407, 0.5622, -0.0008179, 0.6228, -0.001318, 0.6301, 0.02304, 0.5706, 0.02356, 0.5657, 0.1705, 0.6272, 0.1632, 0.6264, 0.02504, 0.7087, 0.02492, 0.7119, 0.1664, 0.6265, 0.1692, 0.6301, 0.02304, 0.7095, 0.02535, 0.7122, -0.0004208, 0.6288, 0.003433, 0.6228, 0.02186, 0.7115, 0.02524, 0.6687, 0.2363, 0.627, 0.2289, 0.6357, 0.0217, 0.7139, 0.0241, 0.7149, 0.1442, 0.6373, 0.1268, 0.6275, 0.3105, 0.5601, 0.3107, 0.5628, 0.1538, 0.6373, 0.1268, 0.6357, 0.0217, 0.5634, 0.02345, 0.5616, 0.003704, 0.6369, -0.001988, 0.6053, 0.0253, 0.5644, 0.02586, 0.5617, 0.0008714, 0.6059, 0.001547, 0.6044, 0.309, 0.5623, 0.3076, 0.5641, 0.1511, 0.6038, 0.1504, 0.6053, 0.0253, 0.6325, 0.02565, 0.6325, 0.1512, 0.6038, 0.1504, 0.6785, 0.02293, 0.7084, 0.02507, 0.7071, 0.1609, 0.6807, 0.1578, 0.6418, 0.0284, 0.7084, 0.02892, 0.7138, 0.004986, 0.6473, 0.002737, 0.6475, 0.02171, 0.7111, 0.02581, 0.7153, 0.1856, 0.6409, 0.1862, 0.6418, 0.0284, 0.5621, 0.02939, 0.5611, 0.1914, 0.6373, 0.1911, 0.6475, 0.02171, 0.5626, 0.02733, 0.5625, -0.0005268, 0.6514, 0.0001047, 0.6785, 0.02293, 0.6391, 0.02366, 0.6423, -0.0002372, 0.6813, 0.002456, 0.652, 0.5613, 0.6525, 0.5132, 0.6864, 0.519, 0.686, 0.5546, 0.8043, 0.2029, 0.7686, 0.2078, 0.7704, 0.1634, 0.7891, 0.1652, 0.8045, 0.1587, 0.6995, 0.5408, 0.706, 0.5676, 0.7372, 0.5633, 0.7334, 0.5376, 0.632, 0.4208, 0.6763, 0.4247, 0.6675, 0.4893, 0.6296, 0.4789, 0.6262, 0.4179, 0.5837, 0.4207, 0.5871, 0.4731, 0.6231, 0.4873, 0.6303, 0.3091, 0.7112, 0.3084, 0.711, 0.193, 0.6373, 0.1911, 0.6358, 0.309, 0.5638, 0.3105, 0.5641, 0.186, 0.6409, 0.1862, 0.6723, 0.3075, 0.6358, 0.3086, 0.6385, 0.1481, 0.6807, 0.1578, 0.661, 0.5153, 0.6798, 0.5153, 0.681, 0.5595, 0.6391, 0.5594, 0.6459, 0.5152, 0.6044, 0.309, 0.6313, 0.3085, 0.6307, 0.4174, 0.6002, 0.4188, 0.6723, 0.3075, 0.7055, 0.3061, 0.6663, 0.4129, 0.6574, 0.414, 0.6358, 0.309, 0.7149, 0.3092, 0.6763, 0.4247, 0.632, 0.4208, 0.6303, 0.3091, 0.5655, 0.3144, 0.5837, 0.4207, 0.6262, 0.4179, 0.6231, 0.4873, 0.6505, 0.5019, 0.6704, 0.4175, 0.6262, 0.4179, 0.6296, 0.4789, 0.5818, 0.4749, 0.5834, 0.4178, 0.632, 0.4208, 0.7334, 0.5376, 0.7372, 0.5633, 0.7619, 0.5575, 0.7577, 0.5425, 0.6373, 0.1911, 0.5611, 0.1914, 0.5655, 0.3144, 0.6303, 0.3091, 0.6409, 0.1862, 0.7153, 0.1856, 0.7149, 0.3092, 0.6358, 0.309, 0.6002, 0.4188, 0.5815, 0.4167, 0.5623, 0.3076, 0.6044, 0.309, 0.0, 0.0, 0.0, 0.0, 0.0, 0.0, 0.0, 0.0, 0.0, 0.0, 0.0, 0.0, 0.0, 0.0, 0.0, 0.0, 0.6262, 0.4179, 0.6704, 0.4175, 0.7112, 0.3084, 0.6303, 0.3091, 0.6807, 0.1578, 0.7071, 0.1609, 0.7055, 0.3061, 0.6723, 0.3075, 0.768, 0.2359, 0.7686, 0.2078, 0.8043, 0.2029, 0.8046, 0.2308, 0.632, 0.4208, 0.5834, 0.4178, 0.5638, 0.3105, 0.6358, 0.309, 0.6038, 0.1504, 0.6325, 0.1512, 0.6313, 0.3085, 0.6044, 0.309, 0.0, 0.0, 0.0, 0.0, 0.0, 0.0, 0.0, 0.0, 0.7864, 0.2204, 0.7867, 0.2615, 0.7535, 0.2511, 0.7624, 0.2217, 0.0, 0.0, 0.0, 0.0, 0.0, 0.0, 0.0, 0.0, 0.6574, 0.414, 0.6325, 0.4168, 0.6358, 0.3086, 0.6723, 0.3075, 0.6473, 0.002737, 0.5609, 0.003175, 0.5621, 0.02939, 0.6418, 0.0284, 0.6059, 0.001547, 0.6352, 0.001567, 0.6325, 0.02565, 0.6053, 0.0253, 0.6373, 0.1911, 0.711, 0.193, 0.7084, 0.02892, 0.6418, 0.0284, 0.6409, 0.1862, 0.5641, 0.186, 0.5626, 0.02733, 0.6475, 0.02171, 0.6813, 0.002456, 0.7105, 0.0008935, 0.7084, 0.02507, 0.6785, 0.02293, 0.6514, 0.0001047, 0.7139, -0.001118, 0.7111, 0.02581, 0.6475, 0.02171, 0.6807, 0.1578, 0.6385, 0.1481, 0.6391, 0.02366, 0.6785, 0.02293, 0.6038, 0.1504, 0.5641, 0.1511, 0.5644, 0.02586, 0.6053, 0.0253, 0.703, 0.5272, 0.6969, 0.503, 0.7239, 0.5164, 0.7446, 0.5368, 0.8478, 0.2279, 0.8481, 0.2615, 0.8217, 0.2594, 0.8195, 0.2273, 0.6181, 0.5196, 0.663, 0.5285, 0.6648, 0.5633, 0.6179, 0.5629, 0.622, 0.5272, 0.5821, 0.5194, 0.5803, 0.5589, 0.6231, 0.5659, 0.622, 0.5272, 0.6675, 0.5379, 0.6505, 0.5019, 0.6231, 0.4873, 0.6181, 0.5196, 0.579, 0.5146, 0.5818, 0.4749, 0.6296, 0.4789, 0.7867, 0.2615, 0.7864, 0.2204, 0.8195, 0.2273, 0.8217, 0.2594, 0.7446, 0.5368, 0.7239, 0.5164, 0.753, 0.5343, 0.7591, 0.544, 0.7612, 0.2615, 0.7813, 0.2615, 0.7832, 0.3015, 0.7535, 0.3015, 0.7484, 0.5462, 0.734, 0.5474, 0.735, 0.5328, 0.7482, 0.5317, 0.686, 0.5546, 0.6864, 0.519, 0.734, 0.5238, 0.7338, 0.5477, 0.6209, 0.5626, 0.6214, 0.5137, 0.6525, 0.5132, 0.652, 0.5613, 0.6675, 0.5379, 0.6621, 0.5647, 0.706, 0.5676, 0.6995, 0.5408, 0.663, 0.5285, 0.6675, 0.4893, 0.6969, 0.503, 0.703, 0.5272, 0.677, 0.5019, 0.6995, 0.5408, 0.7334, 0.5376, 0.7131, 0.5206, 0.7131, 0.5206, 0.7334, 0.5376, 0.7577, 0.5425, 0.7412, 0.5283, 0.7716, 0.2711, 0.768, 0.2359, 0.8046, 0.2308, 0.8024, 0.2669, 0.6296, 0.4789, 0.6675, 0.4893, 0.663, 0.5285, 0.6181, 0.5196, 0.6231, 0.4873, 0.5871, 0.4731, 0.5821, 0.5194, 0.622, 0.5272, 0.6231, 0.5659, 0.6621, 0.5647, 0.6675, 0.5379, 0.622, 0.5272, 0.6179, 0.5629, 0.586, 0.562, 0.579, 0.5146, 0.6181, 0.5196, 0.7498, 0.5631, 0.7446, 0.5368, 0.7591, 0.544, 0.767, 0.5626, 0.7475, 0.5592, 0.7344, 0.5604, 0.734, 0.5474, 0.7484, 0.5462, 0.6505, 0.5019, 0.6675, 0.5379, 0.6995, 0.5408, 0.677, 0.5019, 0.6648, 0.5633, 0.663, 0.5285, 0.703, 0.5272, 0.6999, 0.564, 0.2739, 0.2728, 0.2653, 0.298, 0.25, 0.3009, 0.2404, 0.2677, 0.2653, 0.298, 0.2739, 0.2728, 0.2941, 0.2865, 0.2842, 0.2981, 0.3028, 0.3434, 0.2886, 0.3378, 0.2842, 0.2981, 0.2941, 0.2865, 0.2886, 0.3378, 0.3028, 0.3434, 0.2883, 0.3991, 0.2781, 0.3767, 0.2631, 0.4023, 0.2594, 0.3738, 0.2781, 0.3767, 0.2883, 0.3991, 0.2594, 0.3738, 0.2631, 0.4023, 0.23, 0.4046, 0.2447, 0.3686, 0.2139, 0.4494, 0.2278, 0.2657, 0.2406, 0.3102, 0.2336, 0.4011, 0.2242, 0.295, 0.2118, 0.3407, 0.2169, 0.3873, 0.2004, 0.4226, 0.2126, 0.2619, 0.2074, 0.2978, 0.2066, 0.2677, 0.2404, 0.2677, 0.2263, 0.2979, 0.2066, 0.2677, 0.2074, 0.2978, 0.1921, 0.3007, 0.1845, 0.2782, 0.1857, 0.3344, 0.168, 0.3331, 0.1845, 0.2782, 0.1921, 0.3007, 0.168, 0.3331, 0.1857, 0.3344, 0.187, 0.3685, 0.1739, 0.3904, 0.2015, 0.3736, 0.1973, 0.3973, 0.1739, 0.3904, 0.187, 0.3685, 0.1973, 0.3973, 0.2015, 0.3736, 0.2202, 0.3765, 0.23, 0.4046, 0.0, 0.0, 0.0, 0.0, 0.0, 0.0, 0.0, 0.0, 0.0, 0.0, 0.0, 0.0, 0.0, 0.0, 0.0, 0.0, 0.0, 0.0, 0.0, 0.0, 0.0, 0.0, 0.0, 0.0, 0.7498, 0.5631, 0.7384, 0.5634, 0.7189, 0.5638, 0.6999, 0.564, 0.703, 0.5272, 0.7446, 0.5368, 0.1093, 0.723, 0.1092, 0.7568, 0.09291, 0.7577, 0.0929, 0.7208, 0.1122, 0.8223, 0.1122, 0.8621, 0.096, 0.8465, 0.09599, 0.8221, 0.07034, 0.7976, 0.0447, 0.7975, 0.02891, 0.7821, 0.07053, 0.7822, 0.07053, 0.7822, 0.1121, 0.7824, 0.09598, 0.7977, 0.07034, 0.7976, 0.09599, 0.8221, 0.09598, 0.7977, 0.1121, 0.7824, 0.1122, 0.8223, 0.07027, 0.8516, 0.096, 0.8465, 0.1122, 0.8621, 0.07041, 0.8706, 0.04471, 0.8219, 0.04472, 0.8463, 0.02894, 0.8618, 0.02893, 0.822, 0.07041, 0.8706, 0.02894, 0.8618, 0.04472, 0.8463, 0.07027, 0.8516, 0.02168, 0.7267, 0.02152, 0.6868, 0.04798, 0.6831, 0.04813, 0.723, 0.205, 0.8326, 0.2216, 0.6531, 0.2107, 0.653, 0.1941, 0.8326, 0.04813, 0.723, 0.04798, 0.6831, 0.06427, 0.6839, 0.06424, 0.7208, 0.1941, 0.8326, 0.197, 0.8068, 0.2079, 0.8068, 0.205, 0.8326, 0.06424, 0.7208, 0.06422, 0.7576, 0.04793, 0.7568, 0.04813, 0.723, 0.0929, 0.7208, 0.0929, 0.684, 0.1092, 0.6831, 0.1093, 0.723, 0.3346, 0.7278, 0.335, 0.7671, 0.3187, 0.7671, 0.3188, 0.7288, 0.3188, 0.7288, 0.3189, 0.6906, 0.3353, 0.6906, 0.3346, 0.7278, 0.2221, 0.8328, 0.2254, 0.8057, 0.2329, 0.8003, 0.2293, 0.8317, 0.205, 0.8326, 0.2079, 0.8068, 0.2254, 0.8057, 0.2221, 0.8328, 0.04813, 0.723, 0.04793, 0.7568, 0.02148, 0.7605, 0.02168, 0.7267, 0.1093, 0.723, 0.1092, 0.6831, 0.1359, 0.6791, 0.1351, 0.7217, 0.3607, 0.7288, 0.3611, 0.7681, 0.335, 0.7671, 0.3346, 0.7278, 0.3346, 0.7278, 0.3353, 0.6906, 0.3611, 0.6906, 0.3607, 0.7288, 0.1351, 0.7217, 0.135, 0.7555, 0.1092, 0.7568, 0.1093, 0.723, 0.2221, 0.8328, 0.2395, 0.6574, 0.2216, 0.6531, 0.205, 0.8326, 0.1858, 0.6897, 0.2156, 0.7003, 0.2144, 0.7115, 0.1842, 0.7009, 0.02168, 0.7267, 0.02148, 0.7605, 0.01101, 0.7584, 0.01126, 0.7251, 0.1351, 0.7217, 0.1359, 0.6791, 0.1464, 0.6771, 0.1465, 0.7251, 0.3707, 0.7281, 0.3712, 0.7761, 0.3611, 0.7681, 0.3607, 0.7288, 0.1743, 0.7691, 0.2024, 0.761, 0.2061, 0.7695, 0.1737, 0.7754, 0.1465, 0.7251, 0.1464, 0.7659, 0.135, 0.7555, 0.1351, 0.7217, 0.2293, 0.8317, 0.2466, 0.6578, 0.2395, 0.6574, 0.2221, 0.8328, 0.01126, 0.7251, 0.01107, 0.6771, 0.02152, 0.6868, 0.02168, 0.7267, 0.6578, 0.8161, 0.7423, 0.8173, 0.7402, 0.894, 0.658, 0.8949, 0.03159, 0.6593, 0.02746, 0.6176, 0.02552, 0.6287, 0.01534, 0.6593, 0.1842, 0.7009, 0.02552, 0.6287, 0.02746, 0.6176, 0.1858, 0.6897, 0.7447, 0.3602, 0.7741, 0.3877, 0.7626, 0.4063, 0.761, 0.3602, 0.945, 0.4445, 0.9438, 0.4124, 0.945, 0.4012, 0.945, 0.4445, 0.9029, 0.4775, 0.7626, 0.4063, 0.7741, 0.3877, 0.903, 0.4763, 0.903, 0.4763, 0.9355, 0.4705, 0.9353, 0.4716, 0.9029, 0.4775, 0.945, 0.4445, 0.9353, 0.4716, 0.9355, 0.4705, 0.945, 0.4445, 0.5944, 0.9959, 0.5145, 0.9945, 0.5194, 0.8973, 0.5939, 0.8983, 0.5889, 0.6598, 0.6737, 0.6547, 0.6754, 0.588, 0.5894, 0.5893, 0.4306, 0.6749, 0.5021, 0.6786, 0.5003, 0.5892, 0.43, 0.5898, 0.6056, 0.6612, 0.517, 0.6602, 0.5171, 0.5974, 0.6058, 0.595, 0.4304, 0.8209, 0.5005, 0.8196, 0.5005, 0.9042, 0.4275, 0.9039, 0.5974, 0.8206, 0.6827, 0.8198, 0.6839, 0.9004, 0.5939, 0.8983, 0.5837, 0.8247, 0.5058, 0.8225, 0.5075, 0.9007, 0.5862, 0.8992, 0.6564, 0.6562, 0.7449, 0.654, 0.7459, 0.5869, 0.6585, 0.5894, 0.6003, 0.9662, 0.6003, 0.9872, 0.5964, 0.9983, 0.5509, 0.9963, 0.5088, 0.9989, 0.5079, 0.9871, 0.5132, 0.9669, 0.5574, 0.968, 0.4275, 0.9039, 0.5005, 0.9042, 0.5017, 0.9973, 0.4286, 0.9966, 0.5939, 0.8983, 0.6839, 0.9004, 0.6841, 0.9983, 0.5944, 0.9959, 0.5862, 0.8992, 0.5075, 0.9007, 0.5091, 0.9887, 0.584, 0.9875, 0.6552, 0.989, 0.7399, 0.9889, 0.7407, 0.8931, 0.658, 0.8953, 0.658, 0.8949, 0.7402, 0.894, 0.7398, 0.9887, 0.6556, 0.9899, 0.584, 0.9875, 0.6682, 0.9894, 0.6715, 0.8976, 0.5862, 0.8992, 0.4278, 0.9975, 0.5009, 0.9972, 0.4992, 0.9027, 0.4273, 0.9046, 0.6575, 0.5886, 0.7468, 0.5872, 0.745, 0.6554, 0.6572, 0.6546, 0.5859, 0.7553, 0.6723, 0.7531, 0.6737, 0.6547, 0.5889, 0.6598, 0.431, 0.7534, 0.499, 0.7586, 0.5021, 0.6786, 0.4312, 0.6749, 0.6027, 0.7583, 0.5177, 0.7574, 0.517, 0.6602, 0.6056, 0.6612, 0.429, 0.591, 0.502, 0.5902, 0.5026, 0.6787, 0.4306, 0.6752, 0.6058, 0.595, 0.6816, 0.5974, 0.6828, 0.6628, 0.6056, 0.6612, 0.5894, 0.5893, 0.5022, 0.588, 0.502, 0.6613, 0.5889, 0.6598, 0.6549, 0.7595, 0.7421, 0.7549, 0.7449, 0.654, 0.6564, 0.6562, 0.5859, 0.7553, 0.503, 0.7577, 0.5058, 0.8225, 0.5837, 0.8247, 0.5837, 0.8247, 0.6645, 0.8231, 0.6723, 0.7531, 0.5859, 0.7553, 0.5939, 0.8983, 0.5194, 0.8973, 0.5129, 0.8199, 0.5974, 0.8206, 0.4315, 0.6752, 0.5026, 0.6787, 0.5002, 0.7588, 0.4276, 0.756, 0.5974, 0.8206, 0.5129, 0.8199, 0.5177, 0.7574, 0.6027, 0.7583, 0.6572, 0.6546, 0.745, 0.6554, 0.7423, 0.7548, 0.6556, 0.7571, 0.4308, 0.821, 0.501, 0.8197, 0.499, 0.7586, 0.4295, 0.7566, 0.6556, 0.7571, 0.7423, 0.7548, 0.7423, 0.8173, 0.6578, 0.8161, 0.6056, 0.6612, 0.6828, 0.6628, 0.6815, 0.7599, 0.6027, 0.7583, 0.6568, 0.818, 0.7432, 0.8175, 0.7421, 0.7549, 0.6549, 0.7595, 0.5889, 0.6598, 0.502, 0.6613, 0.503, 0.7577, 0.5859, 0.7553, 0.5862, 0.8992, 0.6715, 0.8976, 0.6645, 0.8231, 0.5837, 0.8247, 0.4273, 0.9046, 0.4992, 0.9027, 0.501, 0.8197, 0.4294, 0.8211, 0.658, 0.8953, 0.7407, 0.8931, 0.7432, 0.8175, 0.6568, 0.818, 0.6027, 0.7583, 0.6815, 0.7599, 0.6827, 0.8198, 0.5974, 0.8206, 0.427, 0.756, 0.5002, 0.7588, 0.5002, 0.8236, 0.4301, 0.8193, 0.05237, 0.9414, 0.06528, 0.9763, 0.02765, 0.963, 0.01059, 0.9264, 0.07988, 0.969, 0.04956, 0.9897, 0.006743, 0.978, 0.04133, 0.9587, 0.02476, 0.9781, 0.009435, 0.9442, 0.09582, 0.9676, 0.06323, 0.9887, 0.243, 0.5523, 0.2448, 0.8372, 0.1862, 0.8263, 0.1277, 0.8155, 0.1308, 0.5519, 0.6871, 0.5839, 0.6871, 0.5386, 0.7238, 0.545, 0.7203, 0.5847, 0.7315, 0.2461, 0.7977, 0.2466, 0.7977, 0.3266, 0.7315, 0.3169, 0.04438, 0.2369, 0.06223, 0.5502, 0.003583, 0.5483, 0.001111, 0.2369, 0.4319, 0.3644, 0.4969, 0.3564, 0.4939, 0.3113, 0.4311, 0.3092, 0.001337, 0.8463, 0.004246, 0.9968, 0.1267, 0.9972, 0.1283, 0.8451, 0.06888, 0.845, 0.2448, 0.9644, 0.2547, 1.003, 0.3924, 0.9969, 0.3232, 0.9575, 0.1736, 0.7846, 0.05698, 0.7841, 0.0605, 1.001, 0.159, 0.9477, 0.159, 0.9477, 0.0605, 1.001, 0.2547, 1.003, 0.2448, 0.9644, 0.001785, 0.8246, 0.07194, 0.8246, 0.143, 0.823, 0.1503, 1.001, 0.0001103, 1.003, 0.431, 0.528, 0.4921, 0.5288, 0.4844, 0.5908, 0.4301, 0.5896, 0.581, 0.5322, 0.4348, 0.5321, 0.4309, 0.5908, 0.5819, 0.5863, 0.5786, 0.5877, 0.4331, 0.5909, 0.4313, 0.5283, 0.5763, 0.5249, 0.4271, 0.5894, 0.4974, 0.5867, 0.4979, 0.5519, 0.4163, 0.5752, 0.4373, 0.222, 0.4915, 0.2236, 0.4881, 0.2866, 0.4337, 0.2853, 0.5766, 0.4791, 0.4984, 0.476, 0.4979, 0.5519, 0.5794, 0.5512, 0.5748, 0.4785, 0.4323, 0.48, 0.4348, 0.5321, 0.581, 0.5322, 0.4292, 0.4809, 0.4997, 0.479, 0.4921, 0.5288, 0.431, 0.528, 0.5509, 0.3303, 0.4873, 0.3307, 0.4881, 0.2866, 0.5515, 0.2856, 0.5581, 0.3557, 0.4347, 0.359, 0.4328, 0.3059, 0.5571, 0.302, 0.5513, 0.0989, 0.4905, 0.1002, 0.4835, 0.001644, 0.554, 0.0006685, 0.4366, 0.2165, 0.4928, 0.2174, 0.4957, 0.1036, 0.4399, 0.1059, 0.5605, 0.217, 0.4354, 0.2181, 0.4405, 0.105, 0.5577, 0.1049, 0.5511, 0.2224, 0.4915, 0.2236, 0.4905, 0.1002, 0.5513, 0.0989, 0.5582, 0.2221, 0.4352, 0.2217, 0.4301, 0.2811, 0.557, 0.2802, 0.5584, 0.2188, 0.4928, 0.2174, 0.4939, 0.3113, 0.5584, 0.3114, 0.4646, 0.001161, 0.4346, 0.005609, 0.4377, 0.04088, 0.4981, 0.04839, 0.5601, 0.04358, 0.5553, -3.406e-05, 0.5571, 0.0008499, 0.4348, 0.002975, 0.4423, 0.1046, 0.5567, 0.1002, 0.5607, 0.0009154, 0.4891, -0.003319, 0.4957, 0.1036, 0.5578, 0.1024, 0.437, 0.003035, 0.4835, 0.001644, 0.4905, 0.1002, 0.4361, 0.1042, 0.4399, 0.1059, 0.4957, 0.1036, 0.4891, -0.003319, 0.434, 0.002896, 0.5577, 0.1049, 0.4405, 0.105, 0.4366, 0.002103, 0.5554, -0.0004221, 0.4302, 0.4777, 0.4984, 0.476, 0.4985, 0.422, 0.4273, 0.4241, 0.5629, 0.3653, 0.4969, 0.3564, 0.4985, 0.422, 0.5766, 0.4217, 0.5556, 0.3406, 0.4321, 0.3446, 0.4285, 0.4206, 0.5794, 0.4227, 0.4305, 0.328, 0.4873, 0.3307, 0.5009, 0.422, 0.4301, 0.4184, 0.5759, 0.4775, 0.4997, 0.479, 0.5009, 0.422, 0.5743, 0.424, 0.5744, 0.4808, 0.4279, 0.4814, 0.4308, 0.4234, 0.5749, 0.4233, 0.5766, 0.4217, 0.4985, 0.422, 0.4984, 0.476, 0.5766, 0.4791, 0.5794, 0.4227, 0.4285, 0.4206, 0.4323, 0.48, 0.5748, 0.4785, 0.4301, 0.4184, 0.5009, 0.422, 0.4997, 0.479, 0.4292, 0.4809, 0.4163, 0.5752, 0.4979, 0.5519, 0.4984, 0.476, 0.4302, 0.4777, 0.5711, 0.5276, 0.4921, 0.5288, 0.4997, 0.479, 0.5759, 0.4775, 0.5763, 0.5249, 0.4313, 0.5283, 0.4279, 0.4814, 0.5744, 0.4808, 0.5567, 0.1002, 0.4423, 0.1046, 0.4352, 0.2217, 0.5582, 0.2221, 0.4311, 0.3092, 0.4939, 0.3113, 0.4928, 0.2174, 0.4366, 0.2165, 0.5571, 0.302, 0.4328, 0.3059, 0.4354, 0.2181, 0.5605, 0.217, 0.5743, 0.424, 0.5009, 0.422, 0.4873, 0.3307, 0.5509, 0.3303, 0.557, 0.2802, 0.4301, 0.2811, 0.4321, 0.3446, 0.5556, 0.3406, 0.5578, 0.1024, 0.4957, 0.1036, 0.4928, 0.2174, 0.5584, 0.2188, 0.5749, 0.4233, 0.4308, 0.4234, 0.4347, 0.359, 0.5581, 0.3557, 0.4337, 0.2853, 0.4881, 0.2866, 0.4873, 0.3307, 0.4305, 0.328, 0.4273, 0.4241, 0.4985, 0.422, 0.4969, 0.3564, 0.4319, 0.3644, 0.5584, 0.3114, 0.4939, 0.3113, 0.4969, 0.3564, 0.5629, 0.3653, 0.5515, 0.2856, 0.4881, 0.2866, 0.4915, 0.2236, 0.5511, 0.2224, 0.4361, 0.1042, 0.4905, 0.1002, 0.4915, 0.2236, 0.4373, 0.222, 0.5794, 0.5512, 0.5792, 0.5919, 0.4974, 0.5867, 0.4979, 0.5519, 0.5763, 0.5886, 0.5711, 0.5276, 0.4921, 0.5288, 0.4844, 0.5908, 0.4319, 0.3644, 0.4311, 0.3092, 0.4939, 0.3113, 0.4969, 0.3564, 0.431, 0.528, 0.4301, 0.5896, 0.4844, 0.5908, 0.4921, 0.5288, 0.581, 0.5322, 0.5819, 0.5863, 0.4309, 0.5908, 0.4348, 0.5321, 0.5786, 0.5877, 0.5763, 0.5249, 0.4313, 0.5283, 0.4331, 0.5909, 0.4271, 0.5894, 0.4163, 0.5752, 0.4979, 0.5519, 0.4974, 0.5867, 0.4373, 0.222, 0.4337, 0.2853, 0.4881, 0.2866, 0.4915, 0.2236, 0.5766, 0.4791, 0.5794, 0.5512, 0.4979, 0.5519, 0.4984, 0.476, 0.5748, 0.4785, 0.581, 0.5322, 0.4348, 0.5321, 0.4323, 0.48, 0.4292, 0.4809, 0.431, 0.528, 0.4921, 0.5288, 0.4997, 0.479, 0.5509, 0.3303, 0.5515, 0.2856, 0.4881, 0.2866, 0.4873, 0.3307, 0.5581, 0.3557, 0.5571, 0.302, 0.4328, 0.3059, 0.4347, 0.359, 0.5513, 0.0989, 0.554, 0.0006685, 0.4835, 0.001644, 0.4905, 0.1002, 0.4366, 0.2165, 0.4399, 0.1059, 0.4957, 0.1036, 0.4928, 0.2174, 0.5605, 0.217, 0.5577, 0.1049, 0.4405, 0.105, 0.4354, 0.2181, 0.5511, 0.2224, 0.5513, 0.0989, 0.4905, 0.1002, 0.4915, 0.2236, 0.5582, 0.2221, 0.557, 0.2802, 0.4301, 0.2811, 0.4352, 0.2217, 0.5584, 0.2188, 0.5584, 0.3114, 0.4939, 0.3113, 0.4928, 0.2174, 0.4646, 0.001161, 0.5553, -3.406e-05, 0.5601, 0.04358, 0.4981, 0.04839, 0.4377, 0.04088, 0.4346, 0.005609, 0.5571, 0.0008499, 0.5567, 0.1002, 0.4423, 0.1046, 0.4348, 0.002975, 0.5607, 0.0009154, 0.5578, 0.1024, 0.4957, 0.1036, 0.4891, -0.003319, 0.437, 0.003035, 0.4361, 0.1042, 0.4905, 0.1002, 0.4835, 0.001644, 0.4399, 0.1059, 0.434, 0.002896, 0.4891, -0.003319, 0.4957, 0.1036, 0.5577, 0.1049, 0.5554, -0.0004221, 0.4366, 0.002103, 0.4405, 0.105, 0.4302, 0.4777, 0.4273, 0.4241, 0.4985, 0.422, 0.4984, 0.476, 0.5629, 0.3653, 0.5766, 0.4217, 0.4985, 0.422, 0.4969, 0.3564, 0.5556, 0.3406, 0.5794, 0.4227, 0.4285, 0.4206, 0.4321, 0.3446, 0.4305, 0.328, 0.4301, 0.4184, 0.5009, 0.422, 0.4873, 0.3307, 0.5759, 0.4775, 0.5743, 0.424, 0.5009, 0.422, 0.4997, 0.479, 0.5744, 0.4808, 0.5749, 0.4233, 0.4308, 0.4234, 0.4279, 0.4814, 0.5766, 0.4217, 0.5766, 0.4791, 0.4984, 0.476, 0.4985, 0.422, 0.5794, 0.4227, 0.5748, 0.4785, 0.4323, 0.48, 0.4285, 0.4206, 0.4301, 0.4184, 0.4292, 0.4809, 0.4997, 0.479, 0.5009, 0.422, 0.4163, 0.5752, 0.4302, 0.4777, 0.4984, 0.476, 0.4979, 0.5519, 0.5711, 0.5276, 0.5759, 0.4775, 0.4997, 0.479, 0.4921, 0.5288, 0.5763, 0.5249, 0.5744, 0.4808, 0.4279, 0.4814, 0.4313, 0.5283, 0.5567, 0.1002, 0.5582, 0.2221, 0.4352, 0.2217, 0.4423, 0.1046, 0.4311, 0.3092, 0.4366, 0.2165, 0.4928, 0.2174, 0.4939, 0.3113, 0.5571, 0.302, 0.5605, 0.217, 0.4354, 0.2181, 0.4328, 0.3059, 0.5743, 0.424, 0.5509, 0.3303, 0.4873, 0.3307, 0.5009, 0.422, 0.557, 0.2802, 0.5556, 0.3406, 0.4321, 0.3446, 0.4301, 0.2811, 0.5578, 0.1024, 0.5584, 0.2188, 0.4928, 0.2174, 0.4957, 0.1036, 0.5749, 0.4233, 0.5581, 0.3557, 0.4347, 0.359, 0.4308, 0.4234, 0.4337, 0.2853, 0.4305, 0.328, 0.4873, 0.3307, 0.4881, 0.2866, 0.4273, 0.4241, 0.4319, 0.3644, 0.4969, 0.3564, 0.4985, 0.422, 0.5584, 0.3114, 0.5629, 0.3653, 0.4969, 0.3564, 0.4939, 0.3113, 0.5515, 0.2856, 0.5511, 0.2224, 0.4915, 0.2236, 0.4881, 0.2866, 0.4361, 0.1042, 0.4373, 0.222, 0.4915, 0.2236, 0.4905, 0.1002, 0.1659, 0.9609, 0.2369, 0.9868, 0.2431, 1.012, 0.09084, 0.9924, 0.2369, 0.9868, 0.2794, 0.9662, 0.313, 1.002, 0.2431, 1.012, 0.2794, 0.9662, 0.2937, 0.8764, 0.3387, 0.8372, 0.313, 1.002, 0.163, 0.8791, 0.1659, 0.9609, 0.09084, 0.9924, 0.09187, 0.8615, 0.2313, 0.8396, 0.2233, 0.55, 0.3233, 0.5485, 0.3387, 0.8372, 0.2937, 0.8764, 0.163, 0.8791, 0.09187, 0.8615, 0.09384, 0.5512, 0.2233, 0.55, 0.2313, 0.8396])
me_cube.materials.append(mat_material)
me_cube.use_remesh_preserve_volume = False
me_cube.use_remesh_preserve_attributes = False
me_cube.use_mirror_x = True
me_cube.update()
arm_armature = bpy.data.armatures.new('Armature')  # bones are not reproduced

# ---- objects
ob_armature = bpy.data.objects.new('Armature', arm_armature)
ob_cube = bpy.data.objects.new('Cube', me_cube)

# ---- transforms, parenting, visibility, modifiers, constraints
ob_armature.location = (0.0, 0.0, 0.0)
ob_armature.scale = (0.8793, -0.8793, 0.8793)
ob_armature.show_in_front = True
ob_armature.lineart.crease_threshold = 0.0
ob_cube.parent = ob_armature
ob_cube.matrix_parent_inverse = Matrix(((1.137, 0.0, 0.0, -0.005131), (0.0, -1.137, 0.0, -0.001043), (0.0, 0.0, 1.137, 0.01209), (0.0, 0.0, 0.0, 1.0)))
ob_cube.location = (0.0, 0.0, 0.7607)
ob_cube.rotation_euler = (0.0, 3.156, 0.0)
ob_cube.scale = (0.1874, 0.1472, 0.1193)
ob_cube.lock_rotations_4d = False
ob_cube.empty_display_type = 'ARROWS'
ob_cube.lineart.crease_threshold = 0.0
ob_cube.use_mesh_mirror_x = True
_vg = ob_cube.vertex_groups.new(name='hips')
for _i, _w in zip([2, 3, 4, 5, 19, 20, 24, 28, 30, 44, 46, 49, 50, 51, 52, 93, 94, 144, 145, 148, 150, 153, 154, 156, 159, 323], [0.01303, 0.06596, 0.05813, 0.01135, 0.07547, 0.05612, 0.3344, 0.1014, 0.0966, 0.395, 0.5593, 0.1524, 0.1912, 0.1985, 0.1859, 0.06347, 0.008618, 0.1285, 0.1376, 0.3843, 0.06021, 0.003876, 0.1279, 0.02517, 0.06639, 0.002637]): _vg.add([_i], _w, 'REPLACE')
_vg = ob_cube.vertex_groups.new(name='spine')
for _i, _w in zip([0, 1, 2, 3, 4, 5, 6, 7, 8, 9, 10, 11, 12, 13, 18, 19, 20, 22, 23, 24, 25, 26, 27, 28, 29, 30, 31, 32, 33, 35, 36, 38, 40, 41, 43, 46, 47, 48, 50, 51, 54, 55, 56, 57, 58, 59, 69, 323, 325, 328, 331, 332, 333, 362, 377, 379, 382, 385, 386, 387, 416], [0.733, 1.0, 0.1146, 0.1178, 0.1097, 0.0621, 0.7693, 1.0, 0.8042, 0.7933, 0.08218, 0.06326, 0.0685, 0.0897, 0.03352, 0.01648, 0.008813, 0.8488, 0.08982, 0.09772, 0.09146, 0.8229, 0.09443, 0.09486, 0.7921, 0.08096, 0.8323, 1.0, 0.8065, 0.0146, 0.08109, 1.0, 0.7962, 0.07584, 0.7952, 0.06972, 0.02555, 0.002576, 0.07456, 0.07515, 0.07648, 0.9058, 0.07587, 0.8738, 0.07362, 0.8727, 0.09368, 0.8308, 0.07113, 0.02006, 0.04836, 0.05609, 0.02253, 0.01407, 0.09303, 0.07093, 0.01788, 0.04599, 0.05743, 0.0247, 0.0137]): _vg.add([_i], _w, 'REPLACE')
_vg = ob_cube.vertex_groups.new(name='ribs')
for _i, _w in zip([6, 8, 9, 10, 11, 12, 13, 14, 15, 16, 17, 22, 23, 25, 26, 27, 31, 33, 40, 43, 53, 54, 55, 56, 57, 58, 59, 60, 62, 63, 64, 67, 68, 69, 325, 327, 328, 330, 331, 332, 333, 358, 362, 363, 377, 379, 381, 382, 384, 385, 386, 387, 412, 416, 417], [0.06325, 0.04897, 0.05146, 0.5598, 0.5636, 0.5456, 0.5746, 0.05526, 0.1052, 0.08958, 0.05545, 0.05952, 0.692, 0.645, 0.0667, 0.6561, 0.04242, 0.04983, 0.03343, 0.03299, 0.1077, 0.6952, 0.006286, 0.6501, 0.02065, 0.6534, 0.02249, 0.109, 0.03928, 0.0143, 0.002222, 0.01703, 0.02055, 0.4049, 0.3135, 0.05152, 0.2227, 0.04947, 0.3229, 0.3185, 0.2017, 0.1074, 0.1453, 0.1169, 0.4122, 0.3219, 0.05691, 0.2062, 0.02757, 0.2997, 0.3753, 0.2368, 0.1244, 0.149, 0.1083]): _vg.add([_i], _w, 'REPLACE')
_vg = ob_cube.vertex_groups.new(name='neck')
for _i, _w in zip([10, 14, 15, 17, 23, 25, 27, 37, 53, 60, 61, 62, 63, 64, 65, 66, 67, 68, 70, 241, 242, 243, 244, 245, 246, 247, 248, 249, 250, 251, 252, 253, 254, 255, 256, 257, 258, 259, 260, 261, 262, 263, 264, 265, 266, 267, 268, 269, 270, 271, 272, 273, 274, 275, 276, 277, 278, 279, 280, 297, 298, 299, 300, 301, 302, 303, 304, 305, 306, 310, 327, 381], [0.003175, 0.07912, 0.001765, 0.0832, 0.08076, 0.0673, 0.03955, 0.042, 0.05333, 0.5708, 0.1399, 0.1105, 0.06596, 0.1467, 0.1357, 0.08747, 0.1988, 0.3834, 0.02358, 0.3019, 0.267, 0.1913, 0.2835, 0.4522, 0.1982, 0.4711, 0.622, 0.3888, 0.3515, 0.3001, 0.3768, 0.4595, 0.3304, 0.4733, 0.6111, 0.2106, 0.1936, 0.1755, 0.2068, 0.2736, 0.2199, 0.2251, 0.2713, 0.1321, 0.1342, 0.1086, 0.1674, 0.2605, 0.2232, 0.1588, 0.2012, 0.1325, 0.1275, 0.1072, 0.1326, 0.06757, 0.05037, 0.151, 0.1497, 0.05173, 0.06591, 0.01324, 0.06465, 0.06964, 0.06373, 0.03582, 0.06086, 0.002092, 0.001506, 0.00307, 0.005246, 0.01399]): _vg.add([_i], _w, 'REPLACE')
_vg = ob_cube.vertex_groups.new(name='head')
for _i, _w in zip([61, 62, 63, 64, 65, 66, 67, 68, 241, 242, 243, 244, 245, 246, 247, 248, 249, 250, 251, 252, 253, 254, 255, 256, 257, 258, 259, 260, 261, 262, 263, 264, 265, 266, 267, 268, 269, 270, 271, 272, 273, 274, 275, 276, 277, 278, 279, 280, 281, 282, 283, 284, 285, 286, 287, 288, 289, 290, 291, 292, 293, 294, 295, 296, 297, 298, 299, 300, 301, 302, 303, 304, 305, 306, 307, 308, 309, 310, 311, 312, 313, 314, 315, 316, 317, 318, 319, 320, 321, 322], [0.04831, 0.06784, 0.04789, 0.06121, 0.05317, 0.05776, 0.07864, 0.06344, 0.1529, 0.163, 0.1544, 0.1552, 0.1514, 0.1517, 0.1549, 0.1273, 0.2852, 0.3004, 0.2913, 0.283, 0.2766, 0.2716, 0.3073, 0.2307, 0.6309, 0.6368, 0.6191, 0.6077, 0.5563, 0.529, 0.6492, 0.6326, 0.7701, 0.7522, 0.7713, 0.6831, 0.5751, 0.5264, 0.7463, 0.7194, 0.7737, 0.7636, 0.7748, 0.7635, 0.8774, 0.8997, 0.7581, 0.7845, 0.9872, 0.9872, 0.9882, 0.9869, 0.9893, 0.9909, 0.9877, 0.9892, 0.9943, 0.9939, 0.9953, 0.9927, 0.9934, 0.9959, 0.9938, 0.994, 0.8942, 0.8912, 0.9399, 0.8861, 0.8952, 0.891, 0.9239, 0.8894, 0.9555, 0.955, 0.9646, 0.9558, 0.9656, 0.9586, 0.971, 0.9588, 0.9773, 0.9831, 0.9784, 0.9804, 0.9878, 0.9787, 0.9751, 0.9751, 0.9788, 0.9755]): _vg.add([_i], _w, 'REPLACE')
_vg = ob_cube.vertex_groups.new(name='shoulder.L')
for _i, _w in zip([11, 12, 13, 15, 16, 17, 27, 42, 53, 54, 56, 58, 60, 62, 63, 64, 65, 66, 67, 68, 70, 241, 242, 243, 244, 245, 246, 247, 248, 250, 251, 252, 253, 254, 255, 256, 258, 259, 260, 262, 263, 264, 266, 267, 268, 270, 271, 272, 274, 275, 276, 278, 279, 280, 297, 298, 300, 376, 377, 378, 379, 380, 381, 382, 383, 384, 385, 386, 387, 412, 413, 414, 415, 416, 417], [0.02173, 0.2412, 0.09915, 0.07814, 0.7951, 0.7198, 0.07242, 1.0, 0.7156, 0.1303, 0.1777, 0.09776, 0.09393, 0.1517, 0.8101, 0.6432, 0.02202, 0.7969, 0.58, 0.1188, 0.8234, 0.008783, 0.1135, 0.6032, 0.4793, 0.01738, 0.6131, 0.2753, 0.08062, 0.07523, 0.3717, 0.288, 0.009262, 0.3693, 0.1527, 0.05789, 0.03574, 0.1825, 0.1563, 0.2285, 0.0821, 0.03262, 0.007817, 0.1048, 0.1252, 0.2266, 0.06021, 0.01893, 0.006871, 0.1028, 0.08186, 0.03481, 0.0576, 0.006204, 0.04281, 0.003005, 0.02572, 0.1576, 0.1542, 0.1142, 0.1713, 0.7942, 0.6829, 0.3127, 0.1363, 0.8002, 0.3572, 0.1248, 0.1201, 0.06865, 0.06354, 0.05152, 0.06836, 0.08734, 0.1516]): _vg.add([_i], _w, 'REPLACE')
_vg = ob_cube.vertex_groups.new(name='upper_arm.L')
for _i, _w in zip([12, 13, 16, 17, 23, 27, 40, 56, 64, 66, 70, 376, 377, 378, 379, 380, 381, 382, 383, 384, 385, 386, 387, 388, 389, 390, 391, 392, 393, 406, 407, 408, 409, 410, 411, 412, 413, 414, 415, 416, 417, 420, 421, 424, 425, 426, 427], [0.1164, 0.1792, 0.06091, 0.09301, 0.01522, 0.07977, 0.007951, 0.04999, 0.02221, 0.0003466, 0.09462, 0.8215, 0.3182, 0.8691, 0.4164, 0.1502, 0.2012, 0.4332, 0.8244, 0.1374, 0.2769, 0.4115, 0.5827, 0.1087, 0.1108, 0.1204, 0.144, 0.131, 0.1556, 0.9267, 0.9284, 0.9331, 0.9582, 0.9683, 0.97, 0.7711, 0.9076, 0.9351, 0.914, 0.7176, 0.711, 0.8663, 0.855, 0.8461, 0.8328, 0.8394, 0.8061]): _vg.add([_i], _w, 'REPLACE')
_vg = ob_cube.vertex_groups.new(name='forearm.L')
for _i, _w in zip([388, 389, 390, 391, 392, 393, 394, 395, 396, 397, 398, 399, 402, 403, 405, 406, 407, 408, 409, 418, 419, 420, 421, 422, 423, 424, 425, 426, 427, 428, 429], [0.888, 0.8847, 0.874, 0.8523, 0.8641, 0.84, 0.07666, 0.06608, 0.1575, 0.461, 0.1063, 0.422, 0.04737, 0.04146, 0.05452, 0.03129, 0.01588, 0.007038, 0.006094, 0.9547, 0.9639, 0.1315, 0.1428, 0.9445, 0.9545, 0.1505, 0.1587, 0.1524, 0.1868, 0.9396, 0.9414]): _vg.add([_i], _w, 'REPLACE')
_vg = ob_cube.vertex_groups.new(name='hand.L')
for _i, _w in zip([394, 395, 396, 397, 398, 399, 400, 401, 402, 403, 404, 405, 418, 422, 423, 428, 429], [0.9231, 0.9336, 0.8423, 0.5388, 0.8931, 0.5775, 0.9855, 0.9836, 0.9513, 0.9542, 0.979, 0.9454, 0.02599, 0.04368, 0.009587, 0.04726, 0.05001]): _vg.add([_i], _w, 'REPLACE')
_vg = ob_cube.vertex_groups.new(name='shoulder.R')
for _i, _w in zip([10, 11, 14, 15, 23, 25, 27, 34, 37, 53, 54, 58, 60, 61, 62, 64, 65, 67, 68, 69, 241, 242, 243, 244, 245, 247, 248, 249, 250, 252, 253, 255, 256, 257, 258, 261, 263, 264, 265, 266, 269, 271, 272, 273, 274, 277, 279, 280, 302, 303, 304, 324, 325, 326, 327, 328, 329, 330, 331, 332, 333, 353, 358, 359, 360, 361, 362, 363], [0.1834, 0.2044, 0.7502, 0.6837, 0.0535, 0.09916, 0.004965, 0.1506, 0.8341, 0.07309, 0.03348, 0.09745, 0.1675, 0.735, 0.5897, 0.0808, 0.7422, 0.09964, 0.3829, 0.1989, 0.4939, 0.4244, 0.00166, 0.05568, 0.3468, 0.08085, 0.1531, 0.289, 0.254, 0.02406, 0.223, 0.0564, 0.09068, 0.1344, 0.1183, 0.1381, 0.02578, 0.04915, 0.08038, 0.07953, 0.1336, 0.01128, 0.03153, 0.07604, 0.07561, 0.03704, 0.008771, 0.01881, 0.02155, 0.002002, 0.01805, 0.1173, 0.2195, 0.8099, 0.7355, 0.2938, 0.1545, 0.7451, 0.3297, 0.3126, 0.3532, 0.003707, 0.1747, 0.0755, 0.05344, 0.06717, 0.1157, 0.1486]): _vg.add([_i], _w, 'REPLACE')
_vg = ob_cube.vertex_groups.new(name='upper_arm.R')
for _i, _w in zip([10, 11, 14, 15, 25, 34, 37, 43, 58, 61, 62, 69, 324, 325, 326, 327, 328, 329, 330, 331, 332, 333, 334, 335, 336, 337, 338, 339, 352, 353, 354, 355, 356, 357, 358, 359, 360, 361, 362, 363, 366, 367, 370, 371, 372, 373], [0.1221, 0.113, 0.07775, 0.07242, 0.05625, 0.8217, 0.08061, 0.002616, 0.05057, 0.001832, 0.007797, 0.2785, 0.8672, 0.3749, 0.1366, 0.1645, 0.4254, 0.8119, 0.1584, 0.2667, 0.2836, 0.3877, 0.1231, 0.1029, 0.1215, 0.1615, 0.1148, 0.1431, 0.9228, 0.9208, 0.9236, 0.9624, 0.9707, 0.9646, 0.684, 0.9, 0.9343, 0.9114, 0.6917, 0.6998, 0.8501, 0.8636, 0.863, 0.8414, 0.8231, 0.8042]): _vg.add([_i], _w, 'REPLACE')
_vg = ob_cube.vertex_groups.new(name='forearm.R')
for _i, _w in zip([334, 335, 336, 337, 338, 339, 340, 341, 342, 343, 344, 345, 346, 347, 348, 349, 350, 351, 352, 353, 354, 364, 365, 366, 367, 368, 369, 370, 371, 372, 373, 374, 375], [0.874, 0.8939, 0.8733, 0.8339, 0.8821, 0.8543, 0.4705, 0.1488, 0.2272, 0.4829, 0.1573, 0.7147, 0.08719, 0.05753, 0.2271, 0.2214, 0.06713, 0.2738, 0.03285, 0.009447, 0.01616, 0.9655, 0.9582, 0.1471, 0.1345, 0.9491, 0.9739, 0.134, 0.1493, 0.1668, 0.1882, 0.9544, 0.9538]): _vg.add([_i], _w, 'REPLACE')
_vg = ob_cube.vertex_groups.new(name='hand.R')
for _i, _w in zip([340, 341, 342, 343, 344, 345, 346, 347, 348, 349, 350, 351, 364, 365, 368, 374, 375], [0.5294, 0.8509, 0.7726, 0.5169, 0.8423, 0.2846, 0.9128, 0.9424, 0.7727, 0.7785, 0.9328, 0.726, 0.001175, 0.003916, 0.03365, 0.02274, 0.02789]): _vg.add([_i], _w, 'REPLACE')
_vg = ob_cube.vertex_groups.new(name='thigh.L')
for _i, _w in zip([0, 2, 4, 5, 8, 9, 18, 19, 20, 21, 22, 24, 28, 29, 30, 31, 35, 39, 40, 41, 44, 45, 46, 47, 48, 49, 50, 51, 52, 57, 93, 96, 144, 145, 146, 147, 148, 150, 151, 153, 154, 155, 156, 157, 158, 159, 160, 161, 162, 163, 164, 165, 166, 167, 168, 186, 188, 192, 193, 194, 195, 202, 203, 204, 205, 206, 207, 323], [0.01566, 0.0327, 0.7964, 0.8543, 0.09456, 0.09643, 0.08438, 0.02601, 0.8665, 0.8472, 0.002027, 0.2729, 0.1007, 0.01929, 0.7094, 0.05553, 0.001579, 0.949, 0.1092, 0.8979, 0.2849, 0.4423, 0.1799, 0.168, 0.7415, 0.7072, 0.6545, 0.06808, 0.1006, 0.04721, 0.001668, 0.01787, 0.2064, 0.05615, 0.07251, 0.1799, 0.1325, 0.007282, 0.04101, 0.7122, 0.69, 0.9051, 0.9055, 0.8811, 0.8212, 0.8469, 0.9533, 0.2802, 0.9172, 0.8224, 0.788, 0.1716, 0.4017, 0.8956, 0.1359, 0.0479, 0.03488, 0.889, 0.9006, 0.8823, 0.9657, 0.06927, 0.03892, 0.8948, 0.9548, 0.9504, 0.9336, 0.03638]): _vg.add([_i], _w, 'REPLACE')
_vg = ob_cube.vertex_groups.new(name='shin.L')
for _i, _w in zip([161, 162, 163, 164, 165, 166, 167, 168, 169, 170, 171, 172, 173, 176, 177, 178, 179, 180, 181, 182, 183, 184, 185, 186, 187, 188, 189, 190, 191, 192, 193, 194, 196, 197, 198, 199, 200, 201, 202, 203, 204, 206, 207, 208, 209, 210, 211, 214, 221, 222, 225, 226, 227, 228, 229, 230, 233], [0.7167, 0.07622, 0.1761, 0.2093, 0.8259, 0.5954, 0.1015, 0.8636, 0.221, 0.945, 0.8594, 0.8775, 0.2309, 0.8652, 0.984, 0.9867, 0.9906, 0.9498, 0.9375, 0.9236, 0.9987, 0.9856, 0.9873, 0.9521, 0.9736, 0.9566, 0.0356, 0.7366, 0.7081, 0.07747, 0.09434, 0.07278, 0.6729, 0.9631, 0.9497, 0.945, 0.9755, 0.9767, 0.9305, 0.9549, 0.07852, 0.003523, 0.04515, 0.495, 0.2289, 0.4847, 0.03527, 0.1986, 0.1108, 0.05857, 0.09849, 0.6083, 0.8544, 0.1114, 0.7881, 0.7556, 0.06748]): _vg.add([_i], _w, 'REPLACE')
_vg = ob_cube.vertex_groups.new(name='foot.L')
for _i, _w in zip([169, 170, 171, 172, 173, 174, 175, 176, 180, 181, 182, 189, 190, 191, 196, 197, 198, 199, 208, 209, 210, 211, 212, 213, 214, 215, 216, 217, 218, 219, 220, 221, 222, 223, 224, 225, 226, 227, 228, 229, 230, 231, 232, 233, 234], [0.7792, 0.05478, 0.1403, 0.1222, 0.7691, 0.9969, 0.9805, 0.1347, 0.04724, 0.06023, 0.07569, 0.9572, 0.2639, 0.2923, 0.3274, 0.02357, 0.05012, 0.05483, 0.505, 0.7711, 0.5153, 0.9574, 0.9981, 0.9904, 0.8014, 0.9991, 0.9995, 0.9975, 0.9994, 0.9851, 0.9852, 0.8893, 0.9415, 0.9943, 0.9981, 0.9015, 0.3916, 0.1455, 0.8886, 0.2119, 0.2443, 0.9996, 1.0, 0.9325, 0.985]): _vg.add([_i], _w, 'REPLACE')
_vg = ob_cube.vertex_groups.new(name='thigh.R')
for _i, _w in zip([0, 2, 3, 5, 6, 18, 19, 20, 21, 22, 24, 26, 28, 29, 30, 31, 33, 35, 36, 43, 44, 45, 46, 47, 48, 49, 50, 51, 52, 59, 93, 94, 95, 96, 97, 98, 105, 106, 107, 108, 112, 114, 133, 134, 135, 136, 139, 140, 141, 143, 144, 145, 146, 147, 148, 149, 150, 151, 153, 154, 155, 156, 157, 158, 159, 192, 194, 323], [0.193, 0.7998, 0.7792, 0.03784, 0.1099, 0.8392, 0.8468, 0.03056, 0.09589, 0.01639, 0.2867, 0.05729, 0.6955, 0.1288, 0.104, 0.01203, 0.09324, 0.9111, 0.8908, 0.1103, 0.303, 0.5553, 0.1861, 0.765, 0.2006, 0.1108, 0.07304, 0.6518, 0.6814, 0.04592, 0.8542, 0.9223, 0.9536, 0.8868, 0.04739, 0.07114, 0.9741, 0.9167, 0.8686, 0.9073, 0.04413, 0.03745, 0.1656, 0.8714, 0.4074, 0.1667, 0.756, 0.823, 0.9083, 0.2406, 0.6415, 0.7879, 0.8811, 0.7667, 0.464, 0.9544, 0.8901, 0.905, 0.2336, 0.1663, 0.06332, 0.01788, 0.07067, 0.1309, 0.07124, 0.004827, 0.02521, 0.0672]): _vg.add([_i], _w, 'REPLACE')
_vg = ob_cube.vertex_groups.new(name='shin.R')
for _i, _w in zip([71, 72, 73, 74, 77, 78, 85, 88, 89, 90, 91, 93, 94, 96, 97, 98, 99, 100, 101, 102, 103, 104, 106, 107, 108, 109, 110, 111, 112, 113, 114, 115, 116, 117, 118, 119, 120, 121, 122, 123, 124, 127, 128, 129, 131, 132, 133, 134, 135, 136, 139, 140, 141, 143, 235, 236, 239], [0.1304, 0.8793, 0.8569, 0.1117, 0.08334, 0.08792, 0.1946, 0.02804, 0.5234, 0.2153, 0.5008, 0.0544, 0.01829, 0.0697, 0.95, 0.9279, 0.9775, 0.9817, 0.9626, 0.9626, 0.9699, 0.5823, 0.06754, 0.09524, 0.06868, 0.6351, 0.6778, 0.02332, 0.9512, 0.9778, 0.956, 0.9829, 0.9814, 0.9887, 0.919, 0.9248, 0.925, 0.9879, 0.9849, 0.9834, 0.873, 0.2984, 0.9439, 0.8813, 0.9559, 0.2977, 0.8303, 0.1222, 0.5908, 0.8296, 0.2307, 0.1757, 0.08443, 0.758, 0.798, 0.7753, 0.02104]): _vg.add([_i], _w, 'REPLACE')
_vg = ob_cube.vertex_groups.new(name='foot.R')
for _i, _w in zip([71, 72, 73, 74, 75, 76, 77, 78, 79, 80, 81, 82, 83, 84, 85, 86, 87, 88, 89, 90, 91, 101, 102, 103, 104, 109, 110, 111, 118, 119, 120, 124, 125, 126, 127, 128, 129, 131, 132, 235, 236, 237, 238, 239, 240], [0.8693, 0.1205, 0.1429, 0.8882, 0.9969, 0.9961, 0.9163, 0.9115, 0.9905, 0.9895, 0.9996, 0.9971, 0.9995, 0.9983, 0.8053, 0.9847, 0.9978, 0.9609, 0.4766, 0.7847, 0.4991, 0.02378, 0.02391, 0.009301, 0.4157, 0.3631, 0.3206, 0.9633, 0.07998, 0.07291, 0.07336, 0.1265, 0.9815, 0.998, 0.7002, 0.05539, 0.1183, 0.03695, 0.7014, 0.2019, 0.2245, 0.9994, 0.9999, 0.9643, 0.9765]): _vg.add([_i], _w, 'REPLACE')
_m = ob_cube.modifiers.new('Armature', 'ARMATURE')
_m.object = ob_armature
_m.use_bone_envelopes = True

# ---- collection membership
col_collection_1.objects.link(ob_armature)
col_collection_1.objects.link(ob_cube)

# ---- scene / render settings (as saved in the file)
scene.frame_start = 1; scene.frame_end = 250; scene.frame_set(68)
scene.render.engine = 'BLENDER_EEVEE_NEXT'
scene.render.image_settings.color_mode = 'RGB'
scene.render.image_settings.compression = 90
scene.render.resolution_percentage = 50
scene.render.dither_intensity = 0.0
scene.render.bake_margin = 2
scene.render.bake_bias = 0.0
scene.cycles.use_denoising = False
scene.cycles.samples = 10
scene.cycles.sampling_pattern = 'TABULATED_SOBOL'
scene.cycles.light_sampling_threshold = 0.0
scene.cycles.use_adaptive_sampling = False
scene.cycles.use_light_tree = False
scene.cycles.blur_glossy = 0.0
scene.cycles.volume_bounces = 1
scene.cycles.pixel_filter_type = 'GAUSSIAN'
scene.cycles.sample_clamp_indirect = 0.0
scene.view_settings.view_transform = 'Standard'
bpy.context.view_layer.update()

# ---- added for rendering (the .blend has no active camera and no usable light): camera, sun
cam_auto = bpy.data.cameras.new('AutoCamera')
cam_auto.lens = 50.0
cam_auto.sensor_width = 36.0
cam_auto.clip_end = 1000.0
ob_auto_camera = bpy.data.objects.new('AutoCamera', cam_auto)
scene.collection.objects.link(ob_auto_camera)
ob_auto_camera.location = (1.84289, -2.17572, 2.33763)
ob_auto_camera.rotation_euler = (1.09748, -7.21219e-08, 0.694738)
scene.camera = ob_auto_camera
light_auto_sun = bpy.data.lights.new('AutoSun', 'SUN')
light_auto_sun.energy = 3.0
light_auto_sun.angle = 0.0523599
ob_auto_sun = bpy.data.objects.new('AutoSun', light_auto_sun)
scene.collection.objects.link(ob_auto_sun)
ob_auto_sun.rotation_euler = (0.872665, 0.174533, 0.523599)
bpy.context.view_layer.update()
